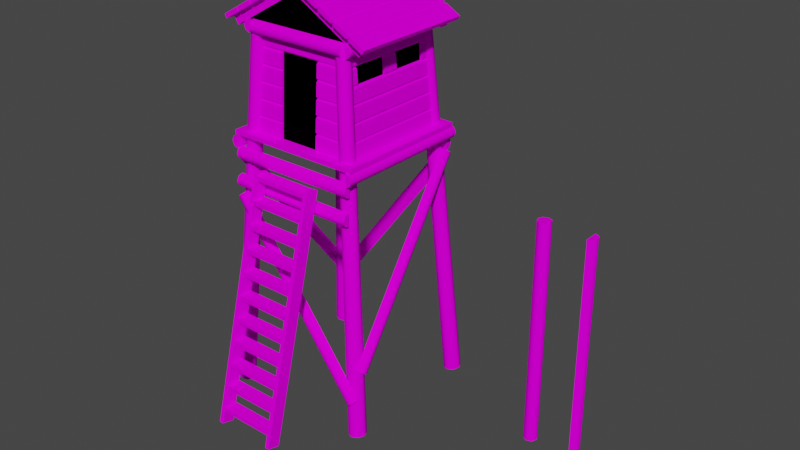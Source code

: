 # Source: prop-watch-tower.blend  (saved by Blender 3.6.11; exported with 4.5.12 LTS)
import bpy
from mathutils import Matrix  # noqa: F401  (used for matrix-valued properties, if any)

bpy.ops.wm.read_factory_settings(use_empty=True)
scene = bpy.context.scene
scene.name = 'Scene'

# ---- collections
col_collection = bpy.data.collections.new('Collection'); scene.collection.children.link(col_collection)

# ---- images (referenced by path relative to the original .blend; pixels are not part of the script)
import os
ASSET_DIR = os.environ.get("B2B_ASSET_DIR", "")  # directory of the original .blend (textures are referenced by path, not embedded)
HERE = os.path.dirname(os.path.abspath(__file__))  # packed textures are extracted next to this script under _unpacked/

def load_image(name, relpath, width, height, colorspace="sRGB"):
    """Load a texture the original file referenced (path relative to the .blend, or extracted next to this script)."""
    p = next((c for c in (os.path.join(HERE, relpath), os.path.join(ASSET_DIR, relpath)) if relpath and os.path.exists(c)), "")
    if p:
        img = bpy.data.images.load(p, check_existing=True)
        img.name = name
    else:  # same state as the original file: an image datablock whose file is absent (Cycles renders it pink)
        img = bpy.data.images.new(name, width, height)
        img.source = "FILE"
        img.filepath = "//" + (relpath or name)
    img.colorspace_settings.name = colorspace
    return img
img_wood_png = load_image('wood.png', 'wood.png', 1024, 1024, 'sRGB')
img_bark_end_1_png = load_image('bark-end-1.png', 'bark-end-1.png', 1024, 1024, 'sRGB')

# ---- materials (node trees are filled in below, after node groups)
mat_wood = bpy.data.materials.new('wood')
mat_wood.alpha_threshold = 0.0
mat_wood.use_backface_culling = True
mat_wood.roughness = 0.5
mat_wood.line_color = (0.0, 0.0, 0.0, 1.0)
mat_wood_end = bpy.data.materials.new('wood end')
mat_wood_end.alpha_threshold = 0.0
mat_wood_end.use_backface_culling = True
mat_wood_end.roughness = 0.5
mat_wood_end.line_color = (0.0, 0.0, 0.0, 1.0)
mat_black = bpy.data.materials.new('black')
mat_black.use_backface_culling = True

# ---- material node trees
mat_wood.use_nodes = True; mat_wood.node_tree.nodes.clear()
_N = mat_wood.node_tree.nodes; _L = mat_wood.node_tree.links
n0 = _N.new('ShaderNodeOutputMaterial'); n0.name = 'Material Output'; n0.location = (300, 300)
n1 = _N.new('ShaderNodeBsdfPrincipled'); n1.name = 'Principled BSDF'; n1.location = (10, 300)
n1.distribution = 'GGX'
n1.subsurface_method = 'RANDOM_WALK_SKIN'
n1.inputs[3].default_value = 1.45
n1.inputs[13].default_value = 0.0
n1.inputs[27].default_value = (0.0, 0.0, 0.0, 1.0)
n1.inputs[28].default_value = 1.0
n2 = _N.new('ShaderNodeTexImage'); n2.name = 'Image Texture'; n2.location = (-280, 280)
n2.image = img_wood_png
_L.new(n1.outputs[0], n0.inputs[0])
_L.new(n2.outputs[0], n1.inputs[0])
n0.is_active_output = True
mat_wood_end.use_nodes = True; mat_wood_end.node_tree.nodes.clear()
_N = mat_wood_end.node_tree.nodes; _L = mat_wood_end.node_tree.links
n0 = _N.new('ShaderNodeOutputMaterial'); n0.name = 'Material Output'; n0.location = (300, 300)
n1 = _N.new('ShaderNodeBsdfPrincipled'); n1.name = 'Principled BSDF'; n1.location = (10, 300)
n1.distribution = 'GGX'
n1.subsurface_method = 'RANDOM_WALK_SKIN'
n1.inputs[3].default_value = 1.45
n1.inputs[13].default_value = 0.0
n1.inputs[27].default_value = (0.0, 0.0, 0.0, 1.0)
n1.inputs[28].default_value = 1.0
n2 = _N.new('ShaderNodeTexImage'); n2.name = 'Image Texture'; n2.location = (-280, 280)
n2.image = img_bark_end_1_png
_L.new(n1.outputs[0], n0.inputs[0])
_L.new(n2.outputs[0], n1.inputs[0])
n0.is_active_output = True
mat_black.use_nodes = True; mat_black.node_tree.nodes.clear()
_N = mat_black.node_tree.nodes; _L = mat_black.node_tree.links
n0 = _N.new('ShaderNodeBsdfPrincipled'); n0.name = 'Principled BSDF'; n0.location = (10, 300)
n0.distribution = 'GGX'
n0.subsurface_method = 'RANDOM_WALK_SKIN'
n0.inputs[0].default_value = (0.0, 0.0, 0.0, 1.0)
n0.inputs[1].default_value = 1.0
n0.inputs[2].default_value = 1.0
n0.inputs[3].default_value = 1.45
n0.inputs[13].default_value = 0.0
n0.inputs[27].default_value = (0.0, 0.0, 0.0, 1.0)
n0.inputs[28].default_value = 1.0
n1 = _N.new('ShaderNodeOutputMaterial'); n1.name = 'Material Output'; n1.location = (300, 300)
_L.new(n0.outputs[0], n1.inputs[0])
n1.is_active_output = True

# ---- world
world_world = bpy.data.worlds.new('World'); scene.world = world_world
world_world.use_nodes = True; world_world.node_tree.nodes.clear()
_N = world_world.node_tree.nodes; _L = world_world.node_tree.links
n0 = _N.new('ShaderNodeOutputWorld'); n0.name = 'World Output'; n0.location = (300, 300)
n1 = _N.new('ShaderNodeBackground'); n1.name = 'Background'; n1.location = (10, 300)
n1.inputs[0].default_value = (0.05088, 0.05088, 0.05088, 1.0)
_L.new(n1.outputs[0], n0.inputs[0])
n0.is_active_output = True
world_world.color = (0.05088, 0.05088, 0.05088)
world_world.use_sun_shadow = False
world_world.sun_shadow_jitter_overblur = 0.0

# ---- meshes
me_prop_watch_tower = bpy.data.meshes.new('prop-watch-tower')
me_prop_watch_tower.from_pydata([(1.712, 1.869, -6.029), (1.119, 1.353, 2.459), (1.853, 1.81, -6.016), (1.229, 1.307, 2.469), (1.911, 1.669, -6.014), (1.275, 1.196, 2.47), (1.853, 1.527, -6.025), (1.229, 1.085, 2.462), (1.712, 1.469, -6.041), (1.119, 1.04, 2.45), (1.572, 1.528, -6.054), (1.008, 1.086, 2.44), (1.513, 1.67, -6.055), (0.9624, 1.197, 2.438), (1.571, 1.811, -6.045), (1.008, 1.308, 2.446), (1.911, -1.669, -6.014), (1.275, -1.196, 2.47), (1.853, -1.81, -6.016), (1.229, -1.307, 2.469), (1.712, -1.869, -6.029), (1.119, -1.353, 2.459), (1.571, -1.811, -6.045), (1.008, -1.308, 2.446), (1.513, -1.67, -6.055), (0.9624, -1.197, 2.438), (1.572, -1.528, -6.054), (1.008, -1.086, 2.44), (1.712, -1.469, -6.041), (1.119, -1.04, 2.45), (1.853, -1.527, -6.025), (1.229, -1.085, 2.462), (-1.712, -1.869, -6.029), (-1.119, -1.353, 2.459), (-1.853, -1.81, -6.016), (-1.229, -1.307, 2.469), (-1.911, -1.669, -6.014), (-1.275, -1.196, 2.47), (-1.853, -1.527, -6.025), (-1.229, -1.085, 2.462), (-1.712, -1.469, -6.041), (-1.119, -1.04, 2.45), (-1.572, -1.528, -6.054), (-1.008, -1.086, 2.44), (-1.513, -1.67, -6.055), (-0.9624, -1.197, 2.438), (-1.571, -1.811, -6.045), (-1.008, -1.308, 2.446), (-1.911, 1.669, -6.014), (-1.275, 1.196, 2.47), (-1.853, 1.81, -6.016), (-1.229, 1.307, 2.469), (-1.712, 1.869, -6.029), (-1.119, 1.353, 2.459), (-1.571, 1.811, -6.045), (-1.008, 1.308, 2.446), (-1.513, 1.67, -6.055), (-0.9624, 1.197, 2.438), (-1.572, 1.528, -6.054), (-1.008, 1.086, 2.44), (-1.712, 1.469, -6.041), (-1.119, 1.04, 2.45), (-1.853, 1.527, -6.025), (-1.229, 1.085, 2.462), (1.791, -1.526, -4.537), (1.549, 1.539, -0.5943), (1.895, -1.56, -4.504), (1.654, 1.505, -0.5609), (1.935, -1.644, -4.436), (1.694, 1.421, -0.4933), (1.887, -1.728, -4.374), (1.646, 1.337, -0.4311), (1.78, -1.763, -4.354), (1.538, 1.302, -0.4107), (-1.513, 1.525, -0.2556), (1.513, 1.525, -0.2556), (-1.513, 1.634, -0.292), (1.513, 1.634, -0.292), (-1.513, 1.685, -0.3948), (1.513, 1.685, -0.3948), (-1.513, 1.648, -0.5036), (1.513, 1.648, -0.5036), (-1.513, 1.546, -0.5549), (1.513, 1.546, -0.5549), (-1.791, 1.526, -4.537), (-1.549, -1.539, -0.5943), (-1.895, 1.56, -4.504), (-1.654, -1.505, -0.5609), (-1.935, 1.644, -4.436), (-1.694, -1.421, -0.4933), (-1.887, 1.728, -4.374), (-1.646, -1.337, -0.4311), (-1.78, 1.763, -4.354), (-1.538, -1.302, -0.4107), (1.521, -1.647, -0.2862), (1.521, 1.647, -0.2862), (1.625, -1.647, -0.2363), (1.625, 1.647, -0.2363), (1.663, -1.647, -0.1279), (1.663, 1.647, -0.1279), (1.613, -1.647, -0.0245), (1.613, 1.647, -0.0245), (1.504, -1.647, 0.01329), (1.504, 1.647, 0.01329), (-1.521, 1.647, -0.2862), (-1.521, -1.647, -0.2862), (-1.625, 1.647, -0.2363), (-1.625, -1.647, -0.2363), (-1.663, 1.647, -0.1279), (-1.663, -1.647, -0.1279), (-1.613, 1.647, -0.0245), (-1.613, -1.647, -0.0245), (-1.504, 1.647, 0.01329), (-1.504, -1.647, 0.01329), (1.513, -1.525, -0.2556), (-1.513, -1.525, -0.2556), (1.513, -1.634, -0.292), (-1.513, -1.634, -0.292), (1.513, -1.685, -0.3948), (-1.513, -1.685, -0.3948), (1.513, -1.648, -0.5036), (-1.513, -1.648, -0.5036), (1.513, -1.546, -0.5549), (-1.513, -1.546, -0.5549), (1.513, -1.572, -0.8663), (-1.513, -1.572, -0.8663), (1.513, -1.681, -0.9028), (-1.513, -1.681, -0.9028), (1.513, -1.732, -1.006), (-1.513, -1.732, -1.006), (1.513, -1.695, -1.114), (-1.513, -1.695, -1.114), (1.513, -1.593, -1.166), (-1.513, -1.593, -1.166), (-1.6, -1.6, 0.0), (-1.6, -1.6, 0.1), (-1.6, 1.6, 0.0), (-1.6, 1.6, 0.1), (1.6, -1.6, 0.0), (1.6, -1.6, 0.1), (1.6, 1.6, 0.0), (1.6, 1.6, 0.1), (0.65, -1.93, -0.4903), (0.65, -1.64, -0.5679), (0.65, -3.387, -5.928), (0.65, -3.097, -6.006), (0.75, -1.93, -0.4903), (0.75, -1.64, -0.5679), (0.75, -3.387, -5.928), (0.75, -3.097, -6.006), (-0.75, -1.93, -0.4903), (-0.75, -1.64, -0.5679), (-0.75, -3.387, -5.928), (-0.75, -3.097, -6.006), (-0.65, -1.93, -0.4903), (-0.65, -1.64, -0.5679), (-0.65, -3.387, -5.928), (-0.65, -3.097, -6.006), (-0.65, -1.959, -0.6713), (-0.65, -1.959, -0.5713), (-0.65, -1.659, -0.6713), (-0.65, -1.659, -0.5713), (0.65, -1.959, -0.6713), (0.65, -1.959, -0.5713), (0.65, -1.659, -0.6713), (0.65, -1.659, -0.5713), (-0.65, -2.099, -1.171), (-0.65, -2.099, -1.071), (-0.65, -1.799, -1.171), (-0.65, -1.799, -1.071), (0.65, -2.099, -1.171), (0.65, -2.099, -1.071), (0.65, -1.799, -1.171), (0.65, -1.799, -1.071), (-0.65, -2.239, -1.671), (-0.65, -2.239, -1.571), (-0.65, -1.939, -1.671), (-0.65, -1.939, -1.571), (0.65, -2.239, -1.671), (0.65, -2.239, -1.571), (0.65, -1.939, -1.671), (0.65, -1.939, -1.571), (-0.65, -2.367, -2.171), (-0.65, -2.367, -2.071), (-0.65, -2.067, -2.171), (-0.65, -2.067, -2.071), (0.65, -2.367, -2.171), (0.65, -2.367, -2.071), (0.65, -2.067, -2.171), (0.65, -2.067, -2.071), (-0.65, -2.497, -2.671), (-0.65, -2.497, -2.571), (-0.65, -2.197, -2.671), (-0.65, -2.197, -2.571), (0.65, -2.497, -2.671), (0.65, -2.497, -2.571), (0.65, -2.197, -2.671), (0.65, -2.197, -2.571), (-0.65, -2.641, -3.171), (-0.65, -2.641, -3.071), (-0.65, -2.341, -3.171), (-0.65, -2.341, -3.071), (0.65, -2.641, -3.171), (0.65, -2.641, -3.071), (0.65, -2.341, -3.171), (0.65, -2.341, -3.071), (-0.65, -2.765, -3.671), (-0.65, -2.765, -3.571), (-0.65, -2.465, -3.671), (-0.65, -2.465, -3.571), (0.65, -2.765, -3.671), (0.65, -2.765, -3.571), (0.65, -2.465, -3.671), (0.65, -2.465, -3.571), (-0.65, -2.895, -4.171), (-0.65, -2.895, -4.071), (-0.65, -2.595, -4.171), (-0.65, -2.595, -4.071), (0.65, -2.895, -4.171), (0.65, -2.895, -4.071), (0.65, -2.595, -4.171), (0.65, -2.595, -4.071), (-0.65, -3.039, -4.671), (-0.65, -3.039, -4.571), (-0.65, -2.739, -4.671), (-0.65, -2.739, -4.571), (0.65, -3.039, -4.671), (0.65, -3.039, -4.571), (0.65, -2.739, -4.671), (0.65, -2.739, -4.571), (-0.65, -3.163, -5.171), (-0.65, -3.163, -5.071), (-0.65, -2.863, -5.171), (-0.65, -2.863, -5.071), (0.65, -3.163, -5.171), (0.65, -3.163, -5.071), (0.65, -2.863, -5.171), (0.65, -2.863, -5.071), (-0.65, -3.298, -5.671), (-0.65, -3.298, -5.571), (-0.65, -2.998, -5.671), (-0.65, -2.998, -5.571), (0.65, -3.298, -5.671), (0.65, -3.298, -5.571), (0.65, -2.998, -5.671), (0.65, -2.998, -5.571), (-1.526, 1.793, -4.707), (1.539, 1.551, -0.7635), (-1.56, 1.897, -4.673), (1.505, 1.656, -0.7302), (-1.644, 1.937, -4.606), (1.421, 1.695, -0.6626), (-1.728, 1.889, -4.544), (1.337, 1.648, -0.6004), (-1.763, 1.782, -4.523), (1.302, 1.54, -0.58), (1.633, -1.805, -5.245), (-1.588, -1.577, -1.428), (1.667, -1.909, -5.211), (-1.554, -1.681, -1.393), (1.748, -1.949, -5.14), (-1.473, -1.721, -1.322), (1.829, -1.901, -5.074), (-1.392, -1.673, -1.257), (1.863, -1.793, -5.053), (-1.358, -1.565, -1.235), (1.271, 1.33, 2.463), (1.271, -1.33, 2.463), (1.38, 1.33, 2.427), (1.38, -1.33, 2.427), (1.431, 1.33, 2.324), (1.431, -1.33, 2.324), (1.395, 1.33, 2.215), (1.395, -1.33, 2.215), (1.292, 1.33, 2.164), (1.292, -1.33, 2.164), (1.197, -1.271, 2.463), (-1.197, -1.271, 2.463), (1.197, -1.38, 2.427), (-1.197, -1.38, 2.427), (1.197, -1.431, 2.324), (-1.197, -1.431, 2.324), (1.197, -1.395, 2.215), (-1.197, -1.395, 2.215), (1.197, -1.292, 2.164), (-1.197, -1.292, 2.164), (-1.271, -1.33, 2.463), (-1.271, 1.33, 2.463), (-1.38, -1.33, 2.427), (-1.38, 1.33, 2.427), (-1.431, -1.33, 2.324), (-1.431, 1.33, 2.324), (-1.395, -1.33, 2.215), (-1.395, 1.33, 2.215), (-1.292, -1.33, 2.164), (-1.292, 1.33, 2.164), (-1.197, 1.271, 2.463), (1.197, 1.271, 2.463), (-1.197, 1.38, 2.427), (1.197, 1.38, 2.427), (-1.197, 1.431, 2.324), (1.197, 1.431, 2.324), (-1.197, 1.395, 2.215), (1.197, 1.395, 2.215), (-1.197, 1.292, 2.164), (1.197, 1.292, 2.164), (1.38, -1.22, 0.08558), (1.38, 1.22, 0.08558), (1.28, 3.367e-10, 0.0786), (1.306, -0.1768, 1.147), (1.226, 1.22, 2.284), (1.226, -1.22, 2.284), (1.275, -0.1768, 1.589), (1.275, 0.1768, 1.589), (1.236, -0.1768, 1.549), (1.236, 0.1768, 1.549), (1.28, 0.1768, 1.514), (1.28, -0.1768, 1.514), (1.249, -0.1768, 1.955), (1.249, 0.1768, 1.955), (1.211, -0.1768, 1.915), (1.211, 0.1768, 1.915), (1.254, 0.1768, 1.88), (1.254, -0.1768, 1.88), (1.226, 0.1768, 2.284), (1.226, -0.1768, 2.284), (1.38, 0.1768, 0.08558), (1.38, -0.1768, 0.08558), (1.352, 1.22, 0.4896), (1.357, 1.22, 0.4144), (1.313, 1.22, 0.4492), (1.326, 1.22, 0.8561), (1.331, 1.22, 0.7809), (1.288, 1.22, 0.8156), (1.3, 1.22, 1.223), (1.306, 1.22, 1.147), (1.262, 1.22, 1.182), (1.275, 1.22, 1.589), (1.28, 1.22, 1.514), (1.236, 1.22, 1.549), (1.249, 1.22, 1.955), (1.254, 1.22, 1.88), (1.211, 1.22, 1.915), (1.254, -1.22, 1.88), (1.249, -1.22, 1.955), (1.211, -1.22, 1.915), (1.28, -1.22, 1.514), (1.275, -1.22, 1.589), (1.236, -1.22, 1.549), (1.306, -1.22, 1.147), (1.3, -1.22, 1.223), (1.262, -1.22, 1.182), (1.331, -1.22, 0.7809), (1.326, -1.22, 0.8561), (1.288, -1.22, 0.8156), (1.357, -1.22, 0.4144), (1.352, -1.22, 0.4896), (1.313, -1.22, 0.4492), (1.306, 0.1768, 1.147), (1.262, 0.1768, 1.182), (1.262, -0.1768, 1.182), (1.3, 0.1768, 1.223), (1.3, -0.1768, 1.223), (1.331, -0.1768, 0.7809), (1.331, 0.1768, 0.7809), (1.288, 0.1768, 0.8156), (1.288, -0.1768, 0.8156), (1.326, 0.1768, 0.8561), (1.326, -0.1768, 0.8561), (1.357, -0.1768, 0.4144), (1.357, 0.1768, 0.4144), (1.313, 0.1768, 0.4492), (1.313, -0.1768, 0.4492), (1.352, 0.1768, 0.4896), (1.352, -0.1768, 0.4896), (1.38, 0.9745, 0.08558), (1.226, 0.9745, 2.284), (1.352, 0.9745, 0.4896), (1.236, 0.9745, 1.549), (1.275, 0.9745, 1.589), (1.313, 0.9745, 0.4492), (1.211, 0.9745, 1.915), (1.249, 0.9745, 1.955), (1.326, 0.9745, 0.8561), (1.288, 0.9745, 0.8156), (1.254, 0.9745, 1.88), (1.28, 0.9745, 1.514), (1.306, 0.9745, 1.147), (1.331, 0.9745, 0.7809), (1.357, 0.9745, 0.4144), (1.3, 0.9745, 1.223), (1.262, 0.9745, 1.182), (1.306, -0.9745, 1.147), (1.28, -0.9745, 1.514), (1.357, -0.9745, 0.4144), (1.254, -0.9745, 1.88), (1.38, -0.9745, 0.08558), (1.226, -0.9745, 2.284), (1.211, -0.9745, 1.915), (1.249, -0.9745, 1.955), (1.236, -0.9745, 1.549), (1.275, -0.9745, 1.589), (1.262, -0.9745, 1.182), (1.3, -0.9745, 1.223), (1.288, -0.9745, 0.8156), (1.326, -0.9745, 0.8561), (1.313, -0.9745, 0.4492), (1.352, -0.9745, 0.4896), (1.331, -0.9745, 0.7809), (1.165, 1.22, 1.728), (1.152, 0.1768, 1.911), (1.178, 0.1768, 1.544), (1.165, -1.22, 1.728), (1.28, -1.22, 0.0786), (1.126, -1.22, 2.277), (1.126, 1.058e-09, 2.277), (1.178, -0.9745, 1.544), (1.178, -0.1768, 1.544), (1.152, -0.9745, 1.911), (1.152, -0.1768, 1.911), (1.28, 1.22, 0.0786), (1.126, 1.22, 2.277), (1.178, 0.9745, 1.544), (1.152, 0.9745, 1.911), (1.22, 1.38, 0.08558), (-1.22, 1.38, 0.08558), (0.0, 1.28, 0.0786), (0.1768, 1.306, 1.147), (-1.22, 1.226, 2.284), (1.22, 1.226, 2.284), (0.1768, 1.275, 1.589), (-0.1768, 1.275, 1.589), (0.1768, 1.236, 1.549), (-0.1768, 1.236, 1.549), (-0.1768, 1.28, 1.514), (0.1768, 1.28, 1.514), (0.1768, 1.249, 1.955), (-0.1768, 1.249, 1.955), (0.1768, 1.211, 1.915), (-0.1768, 1.211, 1.915), (-0.1768, 1.254, 1.88), (0.1768, 1.254, 1.88), (-0.1768, 1.226, 2.284), (0.1768, 1.226, 2.284), (-0.1768, 1.38, 0.08558), (0.1768, 1.38, 0.08558), (-1.22, 1.352, 0.4896), (-1.22, 1.357, 0.4144), (-1.22, 1.313, 0.4492), (-1.22, 1.326, 0.8561), (-1.22, 1.331, 0.7809), (-1.22, 1.288, 0.8156), (-1.22, 1.3, 1.223), (-1.22, 1.306, 1.147), (-1.22, 1.262, 1.182), (-1.22, 1.275, 1.589), (-1.22, 1.28, 1.514), (-1.22, 1.236, 1.549), (-1.22, 1.249, 1.955), (-1.22, 1.254, 1.88), (-1.22, 1.211, 1.915), (1.22, 1.254, 1.88), (1.22, 1.249, 1.955), (1.22, 1.211, 1.915), (1.22, 1.28, 1.514), (1.22, 1.275, 1.589), (1.22, 1.236, 1.549), (1.22, 1.306, 1.147), (1.22, 1.3, 1.223), (1.22, 1.262, 1.182), (1.22, 1.331, 0.7809), (1.22, 1.326, 0.8561), (1.22, 1.288, 0.8156), (1.22, 1.357, 0.4144), (1.22, 1.352, 0.4896), (1.22, 1.313, 0.4492), (-0.1768, 1.306, 1.147), (-0.1768, 1.262, 1.182), (0.1768, 1.262, 1.182), (-0.1768, 1.3, 1.223), (0.1768, 1.3, 1.223), (0.1768, 1.331, 0.7809), (-0.1768, 1.331, 0.7809), (-0.1768, 1.288, 0.8156), (0.1768, 1.288, 0.8156), (-0.1768, 1.326, 0.8561), (0.1768, 1.326, 0.8561), (0.1768, 1.357, 0.4144), (-0.1768, 1.357, 0.4144), (-0.1768, 1.313, 0.4492), (0.1768, 1.313, 0.4492), (-0.1768, 1.352, 0.4896), (0.1768, 1.352, 0.4896), (-0.9745, 1.38, 0.08558), (-0.9745, 1.226, 2.284), (-0.9745, 1.352, 0.4896), (-0.9745, 1.236, 1.549), (-0.9745, 1.275, 1.589), (-0.9745, 1.313, 0.4492), (-0.9745, 1.211, 1.915), (-0.9745, 1.249, 1.955), (-0.9745, 1.326, 0.8561), (-0.9745, 1.288, 0.8156), (-0.9745, 1.254, 1.88), (-0.9745, 1.28, 1.514), (-0.9745, 1.306, 1.147), (-0.9745, 1.331, 0.7809), (-0.9745, 1.357, 0.4144), (-0.9745, 1.3, 1.223), (-0.9745, 1.262, 1.182), (0.9745, 1.306, 1.147), (0.9745, 1.28, 1.514), (0.9745, 1.357, 0.4144), (0.9745, 1.254, 1.88), (0.9745, 1.38, 0.08558), (0.9745, 1.226, 2.284), (0.9745, 1.211, 1.915), (0.9745, 1.249, 1.955), (0.9745, 1.236, 1.549), (0.9745, 1.275, 1.589), (0.9745, 1.262, 1.182), (0.9745, 1.3, 1.223), (0.9745, 1.288, 0.8156), (0.9745, 1.326, 0.8561), (0.9745, 1.313, 0.4492), (0.9745, 1.352, 0.4896), (0.9745, 1.331, 0.7809), (-1.22, 1.165, 1.728), (-0.1768, 1.152, 1.911), (-0.1768, 1.178, 1.544), (1.22, 1.165, 1.728), (1.22, 1.28, 0.0786), (1.22, 1.126, 2.277), (0.0, 1.126, 2.277), (0.9745, 1.178, 1.544), (0.1768, 1.178, 1.544), (0.9745, 1.152, 1.911), (0.1768, 1.152, 1.911), (-1.22, 1.28, 0.0786), (-1.22, 1.126, 2.277), (-0.9745, 1.178, 1.544), (-0.9745, 1.152, 1.911), (-1.38, 1.22, 0.08558), (-1.38, -1.22, 0.08558), (-1.28, 0.0, 0.0786), (-1.306, 0.1768, 1.147), (-1.226, -1.22, 2.284), (-1.226, 1.22, 2.284), (-1.275, 0.1768, 1.589), (-1.275, -0.1768, 1.589), (-1.236, 0.1768, 1.549), (-1.236, -0.1768, 1.549), (-1.28, -0.1768, 1.514), (-1.28, 0.1768, 1.514), (-1.249, 0.1768, 1.955), (-1.249, -0.1768, 1.955), (-1.211, 0.1768, 1.915), (-1.211, -0.1768, 1.915), (-1.254, -0.1768, 1.88), (-1.254, 0.1768, 1.88), (-1.226, -0.1768, 2.284), (-1.226, 0.1768, 2.284), (-1.38, -0.1768, 0.08558), (-1.38, 0.1768, 0.08558), (-1.352, -1.22, 0.4896), (-1.357, -1.22, 0.4144), (-1.313, -1.22, 0.4492), (-1.326, -1.22, 0.8561), (-1.331, -1.22, 0.7809), (-1.288, -1.22, 0.8156), (-1.3, -1.22, 1.223), (-1.306, -1.22, 1.147), (-1.262, -1.22, 1.182), (-1.275, -1.22, 1.589), (-1.28, -1.22, 1.514), (-1.236, -1.22, 1.549), (-1.249, -1.22, 1.955), (-1.254, -1.22, 1.88), (-1.211, -1.22, 1.915), (-1.254, 1.22, 1.88), (-1.249, 1.22, 1.955), (-1.211, 1.22, 1.915), (-1.28, 1.22, 1.514), (-1.275, 1.22, 1.589), (-1.236, 1.22, 1.549), (-1.306, 1.22, 1.147), (-1.3, 1.22, 1.223), (-1.262, 1.22, 1.182), (-1.331, 1.22, 0.7809), (-1.326, 1.22, 0.8561), (-1.288, 1.22, 0.8156), (-1.357, 1.22, 0.4144), (-1.352, 1.22, 0.4896), (-1.313, 1.22, 0.4492), (-1.306, -0.1768, 1.147), (-1.262, -0.1768, 1.182), (-1.262, 0.1768, 1.182), (-1.3, -0.1768, 1.223), (-1.3, 0.1768, 1.223), (-1.331, 0.1768, 0.7809), (-1.331, -0.1768, 0.7809), (-1.288, -0.1768, 0.8156), (-1.288, 0.1768, 0.8156), (-1.326, -0.1768, 0.8561), (-1.326, 0.1768, 0.8561), (-1.357, 0.1768, 0.4144), (-1.357, -0.1768, 0.4144), (-1.313, -0.1768, 0.4492), (-1.313, 0.1768, 0.4492), (-1.352, -0.1768, 0.4896), (-1.352, 0.1768, 0.4896), (-1.38, -0.9745, 0.08558), (-1.226, -0.9745, 2.284), (-1.352, -0.9745, 0.4896), (-1.236, -0.9745, 1.549), (-1.275, -0.9745, 1.589), (-1.313, -0.9745, 0.4492), (-1.211, -0.9745, 1.915), (-1.249, -0.9745, 1.955), (-1.326, -0.9745, 0.8561), (-1.288, -0.9745, 0.8156), (-1.254, -0.9745, 1.88), (-1.28, -0.9745, 1.514), (-1.306, -0.9745, 1.147), (-1.331, -0.9745, 0.7809), (-1.357, -0.9745, 0.4144), (-1.3, -0.9745, 1.223), (-1.262, -0.9745, 1.182), (-1.306, 0.9745, 1.147), (-1.28, 0.9745, 1.514), (-1.357, 0.9745, 0.4144), (-1.254, 0.9745, 1.88), (-1.38, 0.9745, 0.08558), (-1.226, 0.9745, 2.284), (-1.211, 0.9745, 1.915), (-1.249, 0.9745, 1.955), (-1.236, 0.9745, 1.549), (-1.275, 0.9745, 1.589), (-1.262, 0.9745, 1.182), (-1.3, 0.9745, 1.223), (-1.288, 0.9745, 0.8156), (-1.326, 0.9745, 0.8561), (-1.313, 0.9745, 0.4492), (-1.352, 0.9745, 0.4896), (-1.331, 0.9745, 0.7809), (-1.165, -1.22, 1.728), (-1.152, -0.1768, 1.911), (-1.178, -0.1768, 1.544), (-1.165, 1.22, 1.728), (-1.28, 1.22, 0.0786), (-1.126, 1.22, 2.277), (-1.126, 0.0, 2.277), (-1.178, 0.9745, 1.544), (-1.178, 0.1768, 1.544), (-1.152, 0.9745, 1.911), (-1.152, 0.1768, 1.911), (-1.28, -1.22, 0.0786), (-1.126, -1.22, 2.277), (-1.178, -0.9745, 1.544), (-1.152, -0.9745, 1.911), (-1.22, -1.375, 0.08599), (1.22, -1.276, 0.07901), (-1.22, -1.222, 2.285), (0.4698, -1.27, 1.589), (1.22, -1.27, 1.589), (1.22, -1.232, 1.549), (1.22, -1.275, 1.514), (0.4698, -1.275, 1.514), (0.4698, -1.245, 1.956), (1.22, -1.245, 1.956), (0.4698, -1.206, 1.915), (1.22, -1.206, 1.915), (1.22, -1.25, 1.881), (0.4698, -1.25, 1.881), (1.22, -1.222, 2.285), (0.4698, -1.222, 2.285), (1.22, -1.375, 0.08599), (0.4698, -1.25, 0.4455), (-0.4696, -1.25, 0.4455), (-0.4696, -1.309, 0.4496), (-0.4696, -1.327, 0.7813), (0.4698, -1.327, 0.7813), (0.4698, -1.347, 0.49), (0.4698, -1.321, 0.8565), (0.4698, -1.283, 0.8161), (0.4698, -1.258, 1.183), (0.4698, -1.301, 1.148), (-1.22, -1.25, 1.881), (-1.22, -1.245, 1.956), (-1.22, -1.206, 1.915), (-1.22, -1.275, 1.514), (-1.22, -1.27, 1.589), (-1.22, -1.232, 1.549), (-1.22, -1.301, 1.148), (-1.22, -1.296, 1.223), (-1.22, -1.258, 1.183), (-1.22, -1.327, 0.7813), (-1.22, -1.321, 0.8565), (-1.22, -1.283, 0.8161), (-1.22, -1.352, 0.4149), (-1.22, -1.347, 0.49), (-1.22, -1.309, 0.4496), (1.22, -1.301, 1.148), (1.22, -1.258, 1.183), (1.22, -1.296, 1.223), (1.22, -1.327, 0.7813), (1.22, -1.283, 0.8161), (1.22, -1.321, 0.8565), (0.4698, -1.352, 0.4149), (1.22, -1.352, 0.4149), (1.22, -1.309, 0.4496), (1.22, -1.347, 0.49), (-0.4696, -1.301, 1.148), (-0.4696, -1.258, 1.183), (-0.4696, -1.321, 0.8565), (-0.4696, -1.224, 0.8119), (-0.4696, -1.173, 1.545), (-0.4696, -1.199, 1.178), (-0.4696, -1.275, 1.514), (-0.4696, -1.25, 1.881), (-0.4696, -1.375, 0.08599), (-0.4696, -1.222, 2.285), (-0.4696, -1.206, 1.915), (-0.4696, -1.245, 1.956), (-0.4696, -1.232, 1.549), (-0.4696, -1.27, 1.589), (-0.4696, -1.296, 1.223), (-0.4696, -1.283, 0.8161), (-0.4696, -1.347, 0.49), (0.4698, -1.232, 1.549), (1.22, -1.16, 1.728), (-1.22, -1.276, 0.07901), (-1.22, -1.16, 1.728), (-1.22, -1.122, 2.278), (1.22, -1.122, 2.278), (-1.22, -1.212, 0.9952), (0.4698, -1.173, 1.545), (-0.4696, -1.147, 1.911), (0.4698, -1.147, 1.911), (0.4698, -1.296, 1.223), (0.4698, -1.224, 0.8119), (0.4698, -1.199, 1.178), (0.4698, -1.276, 0.07901), (-0.4696, -1.276, 0.07901), (-0.4696, -1.352, 0.4149), (1.22, -1.212, 0.9952), (0.4698, -1.309, 0.4496), (0.4698, -1.375, 0.08599), (0.000552, -1.312, 3.198), (0.0001301, -1.312, 3.429), (0.0001301, -1.112, 3.429), (1.616, -1.312, 2.265), (1.716, -1.312, 2.438), (1.616, -1.112, 2.265), (1.716, -1.112, 2.438), (0.000552, -1.112, 3.198), (-1.616, -1.312, 2.265), (-1.716, -1.312, 2.438), (-1.616, -1.112, 2.265), (-1.716, -1.112, 2.438), (-0.0005521, 1.312, 3.198), (-0.0001302, 1.312, 3.429), (-0.0001302, 1.112, 3.429), (-1.616, 1.312, 2.265), (-1.716, 1.312, 2.438), (-1.616, 1.112, 2.265), (-1.716, 1.112, 2.438), (-0.0005521, 1.112, 3.198), (1.616, 1.312, 2.265), (1.716, 1.312, 2.438), (1.616, 1.112, 2.265), (1.716, 1.112, 2.438), (1.803, -1.443, 2.388), (1.803, 1.443, 2.388), (0.0, -1.443, 3.543), (1.852, -1.443, 2.474), (1.852, 1.443, 2.474), (0.0, -1.443, 3.429), (-1.803, -1.443, 2.388), (0.0, 1.443, 3.429), (-1.803, 1.443, 2.388), (-1.852, -1.443, 2.474), (0.0, 1.443, 3.543), (-1.852, 1.443, 2.474), (0.3988, -1.443, 3.313), (0.3421, -1.443, 3.345), (0.3585, -1.419, 3.308), (0.7692, -1.443, 3.099), (0.7125, -1.443, 3.132), (0.7289, -1.419, 3.094), (1.14, -1.443, 2.885), (1.083, -1.443, 2.918), (1.099, -1.419, 2.881), (1.51, -1.443, 2.671), (1.453, -1.443, 2.704), (1.47, -1.419, 2.667), (1.408, -1.443, 2.614), (1.464, -1.443, 2.581), (1.448, -1.419, 2.619), (1.033, -1.443, 2.833), (1.089, -1.443, 2.8), (1.073, -1.419, 2.837), (0.6673, -1.443, 3.044), (0.7241, -1.443, 3.011), (0.7077, -1.419, 3.048), (0.2914, -1.443, 3.261), (0.3481, -1.443, 3.228), (0.3317, -1.419, 3.265), (1.464, 1.443, 2.581), (1.408, 1.443, 2.614), (1.448, 1.419, 2.619), (1.089, 1.443, 2.8), (1.033, 1.443, 2.833), (1.073, 1.419, 2.837), (0.7241, 1.443, 3.011), (0.6673, 1.443, 3.044), (0.7077, 1.419, 3.048), (0.3481, 1.443, 3.228), (0.2914, 1.443, 3.261), (0.3317, 1.419, 3.265), (1.453, 1.443, 2.704), (1.51, 1.443, 2.671), (1.47, 1.419, 2.667), (1.083, 1.443, 2.918), (1.14, 1.443, 2.885), (1.099, 1.419, 2.881), (0.7125, 1.443, 3.132), (0.7692, 1.443, 3.099), (0.7289, 1.419, 3.094), (0.3421, 1.443, 3.345), (0.3988, 1.443, 3.313), (0.3585, 1.419, 3.308), (-1.464, -1.443, 2.581), (-1.408, -1.443, 2.614), (-1.448, -1.419, 2.619), (-1.089, -1.443, 2.8), (-1.033, -1.443, 2.833), (-1.073, -1.419, 2.837), (-0.7241, -1.443, 3.011), (-0.6673, -1.443, 3.044), (-0.7077, -1.419, 3.048), (-0.3481, -1.443, 3.228), (-0.2914, -1.443, 3.261), (-0.3317, -1.419, 3.265), (-1.408, 1.443, 2.614), (-1.464, 1.443, 2.581), (-1.448, 1.419, 2.619), (-1.033, 1.443, 2.833), (-1.089, 1.443, 2.8), (-1.073, 1.419, 2.837), (-0.6673, 1.443, 3.044), (-0.7241, 1.443, 3.011), (-0.7077, 1.419, 3.048), (-0.2914, 1.443, 3.261), (-0.3481, 1.443, 3.228), (-0.3317, 1.419, 3.265), (-1.51, 1.443, 2.671), (-1.453, 1.443, 2.704), (-1.47, 1.419, 2.667), (-1.14, 1.443, 2.885), (-1.083, 1.443, 2.918), (-1.099, 1.419, 2.881), (-0.7692, 1.443, 3.099), (-0.7125, 1.443, 3.132), (-0.7289, 1.419, 3.094), (-0.3988, 1.443, 3.313), (-0.3421, 1.443, 3.345), (-0.3585, 1.419, 3.308), (-1.453, -1.443, 2.704), (-1.51, -1.443, 2.671), (-1.47, -1.419, 2.667), (-1.083, -1.443, 2.918), (-1.14, -1.443, 2.885), (-1.099, -1.419, 2.881), (-0.7125, -1.443, 3.132), (-0.7692, -1.443, 3.099), (-0.7289, -1.419, 3.094), (-0.3421, -1.443, 3.345), (-0.3988, -1.443, 3.313), (-0.3585, -1.419, 3.308), (1.388, -1.282, 2.429), (0.000552, -1.282, 3.243), (-1.388, -1.282, 2.429), (1.388, 1.282, 2.429), (0.000552, 1.282, 3.243), (-1.388, 1.282, 2.429), (-1.189, -0.1369, 1.932), (-1.217, -0.1369, 1.529), (-1.217, 1.014, 1.529), (-1.217, 0.1369, 1.529), (-1.189, 1.014, 1.932), (-1.189, 0.1369, 1.932), (-1.217, -1.014, 1.529), (-1.189, -1.014, 1.932), (-0.1369, 1.189, 1.932), (-0.1369, 1.217, 1.529), (1.014, 1.217, 1.529), (0.1369, 1.217, 1.529), (1.014, 1.189, 1.932), (0.1369, 1.189, 1.932), (-1.014, 1.217, 1.529), (-1.014, 1.189, 1.932), (1.189, 0.1369, 1.932), (1.217, 0.1369, 1.529), (1.217, -1.014, 1.529), (1.217, -0.1369, 1.529), (1.189, -1.014, 1.932), (1.189, -0.1369, 1.932), (1.217, 1.014, 1.529), (1.189, 1.014, 1.932), (-0.5166, -1.19, 2.006), (0.5168, -1.19, 2.006), (0.5168, -1.33, -0.009215), (-0.5166, -1.33, -0.009215), (1.338, -1.161, 2.414), (1.448, -1.161, 2.604), (1.338, 1.161, 2.414), (1.448, 1.161, 2.604), (-1.338, 1.161, 2.414), (-1.448, 1.161, 2.604), (-1.338, -1.161, 2.414), (-1.448, -1.161, 2.604)], [], [(0, 1, 3, 2), (2, 3, 5, 4), (4, 5, 7, 6), (6, 7, 9, 8), (8, 9, 11, 10), (10, 11, 13, 12), (12, 13, 15, 14), (14, 15, 1, 0), (16, 17, 19, 18), (18, 19, 21, 20), (20, 21, 23, 22), (22, 23, 25, 24), (24, 25, 27, 26), (26, 27, 29, 28), (28, 29, 31, 30), (30, 31, 17, 16), (32, 33, 35, 34), (34, 35, 37, 36), (36, 37, 39, 38), (38, 39, 41, 40), (40, 41, 43, 42), (42, 43, 45, 44), (44, 45, 47, 46), (46, 47, 33, 32), (48, 49, 51, 50), (50, 51, 53, 52), (52, 53, 55, 54), (54, 55, 57, 56), (56, 57, 59, 58), (58, 59, 61, 60), (60, 61, 63, 62), (62, 63, 49, 48), (64, 65, 67, 66), (66, 67, 69, 68), (68, 69, 71, 70), (70, 71, 73, 72), (64, 72, 73, 65), (64, 66, 68, 70, 72), (67, 65, 73, 71, 69), (74, 75, 77, 76), (76, 77, 79, 78), (78, 79, 81, 80), (80, 81, 83, 82), (74, 82, 83, 75), (74, 76, 78, 80, 82), (77, 75, 83, 81, 79), (84, 85, 87, 86), (86, 87, 89, 88), (88, 89, 91, 90), (90, 91, 93, 92), (84, 92, 93, 85), (84, 86, 88, 90, 92), (87, 85, 93, 91, 89), (94, 95, 97, 96), (96, 97, 99, 98), (98, 99, 101, 100), (100, 101, 103, 102), (94, 102, 103, 95), (94, 96, 98, 100, 102), (97, 95, 103, 101, 99), (104, 105, 107, 106), (106, 107, 109, 108), (108, 109, 111, 110), (110, 111, 113, 112), (104, 112, 113, 105), (104, 106, 108, 110, 112), (107, 105, 113, 111, 109), (114, 115, 117, 116), (116, 117, 119, 118), (118, 119, 121, 120), (120, 121, 123, 122), (114, 122, 123, 115), (114, 116, 118, 120, 122), (117, 115, 123, 121, 119), (124, 125, 127, 126), (126, 127, 129, 128), (128, 129, 131, 130), (130, 131, 133, 132), (124, 132, 133, 125), (124, 126, 128, 130, 132), (127, 125, 133, 131, 129), (134, 135, 137, 136), (136, 137, 141, 140), (140, 141, 139, 138), (138, 139, 135, 134), (136, 140, 138, 134), (141, 137, 135, 139), (142, 143, 145, 144), (148, 149, 147, 146), (146, 147, 143, 142), (144, 148, 146, 142), (149, 145, 143, 147), (150, 151, 153, 152), (156, 157, 155, 154), (154, 155, 151, 150), (152, 156, 154, 150), (157, 153, 151, 155), (160, 161, 165, 164), (162, 163, 159, 158), (160, 164, 162, 158), (165, 161, 159, 163), (168, 169, 173, 172), (170, 171, 167, 166), (168, 172, 170, 166), (173, 169, 167, 171), (176, 177, 181, 180), (178, 179, 175, 174), (176, 180, 178, 174), (181, 177, 175, 179), (184, 185, 189, 188), (186, 187, 183, 182), (184, 188, 186, 182), (189, 185, 183, 187), (192, 193, 197, 196), (194, 195, 191, 190), (192, 196, 194, 190), (197, 193, 191, 195), (200, 201, 205, 204), (202, 203, 199, 198), (200, 204, 202, 198), (205, 201, 199, 203), (208, 209, 213, 212), (210, 211, 207, 206), (208, 212, 210, 206), (213, 209, 207, 211), (216, 217, 221, 220), (218, 219, 215, 214), (216, 220, 218, 214), (221, 217, 215, 219), (224, 225, 229, 228), (226, 227, 223, 222), (224, 228, 226, 222), (229, 225, 223, 227), (232, 233, 237, 236), (234, 235, 231, 230), (232, 236, 234, 230), (237, 233, 231, 235), (240, 241, 245, 244), (242, 243, 239, 238), (240, 244, 242, 238), (245, 241, 239, 243), (246, 248, 249, 247), (248, 250, 251, 249), (250, 252, 253, 251), (252, 254, 255, 253), (246, 247, 255, 254), (246, 254, 252, 250, 248), (249, 251, 253, 255, 247), (256, 258, 259, 257), (258, 260, 261, 259), (260, 262, 263, 261), (262, 264, 265, 263), (256, 257, 265, 264), (256, 264, 262, 260, 258), (259, 261, 263, 265, 257), (266, 267, 269, 268), (268, 269, 271, 270), (270, 271, 273, 272), (272, 273, 275, 274), (266, 274, 275, 267), (266, 268, 270, 272, 274), (269, 267, 275, 273, 271), (276, 277, 279, 278), (278, 279, 281, 280), (280, 281, 283, 282), (282, 283, 285, 284), (276, 284, 285, 277), (276, 278, 280, 282, 284), (279, 277, 285, 283, 281), (286, 287, 289, 288), (288, 289, 291, 290), (290, 291, 293, 292), (292, 293, 295, 294), (286, 294, 295, 287), (286, 288, 290, 292, 294), (289, 287, 295, 293, 291), (296, 297, 299, 298), (298, 299, 301, 300), (300, 301, 303, 302), (302, 303, 305, 304), (296, 304, 305, 297), (296, 298, 300, 302, 304), (299, 297, 305, 303, 301), (419, 415, 410), (423, 421, 409), (413, 412, 416), (403, 393, 346, 350), (401, 395, 343, 347), (407, 408, 352, 356), (396, 394, 355, 306), (323, 322, 321, 320), (372, 371, 373, 374), (405, 392, 349, 353), (406, 372, 374, 407), (325, 318, 319, 324), (397, 399, 318, 325), (381, 342, 340, 382), (386, 338, 339, 378), (378, 339, 337, 379), (387, 335, 336, 391), (391, 336, 334, 390), (388, 332, 333, 384), (384, 333, 331, 383), (389, 329, 330, 380), (380, 330, 328, 377), (376, 382, 340, 310), (422, 423, 409), (309, 358, 359, 360), (392, 309, 360, 402), (360, 359, 361, 362), (402, 360, 362, 403), (363, 364, 365, 366), (408, 363, 366, 404), (366, 365, 367, 368), (404, 366, 368, 405), (369, 370, 371, 372), (394, 369, 372, 406), (385, 341, 342, 381), (314, 315, 313, 312), (393, 317, 314, 400), (317, 316, 315, 314), (398, 320, 318, 399), (320, 321, 319, 318), (383, 387, 358, 367), (367, 358, 309, 368), (375, 389, 370, 326), (326, 370, 369, 327), (377, 388, 364, 373), (373, 364, 363, 374), (313, 322, 323, 312), (390, 386, 316, 361), (361, 316, 317, 362), (334, 338, 386, 390), (337, 341, 385, 379), (328, 332, 388, 377), (307, 329, 389, 375), (331, 335, 387, 383), (324, 319, 382, 376), (371, 380, 377, 373), (370, 389, 380, 371), (365, 384, 383, 367), (364, 388, 384, 365), (359, 391, 390, 361), (358, 387, 391, 359), (316, 386, 378, 315), (321, 381, 382, 319), (345, 398, 399, 344), (346, 393, 400, 348), (355, 394, 406, 357), (354, 404, 405, 353), (352, 408, 404, 354), (351, 402, 403, 350), (349, 392, 402, 351), (348, 400, 401, 347), (311, 344, 399, 397), (357, 406, 407, 356), (368, 309, 392, 405), (327, 369, 394, 396), (374, 363, 408, 407), (417, 411, 308), (362, 317, 393, 403), (343, 395, 398, 345), (417, 419, 410, 411), (412, 418, 416), (322, 313, 315, 321), (416, 417, 308, 413), (411, 422, 420, 308), (412, 414, 418), (418, 414, 415, 419), (420, 422, 409), (323, 320, 314, 312), (410, 415, 421, 423), (379, 385, 381, 378), (400, 398, 395, 401), (419, 417, 314, 320), (417, 416, 400, 314), (416, 418, 398, 400), (418, 419, 320, 398), (411, 410, 321, 315), (410, 423, 381, 321), (423, 422, 378, 381), (422, 411, 315, 378), (537, 533, 528), (541, 539, 527), (531, 530, 534), (521, 511, 464, 468), (519, 513, 461, 465), (525, 526, 470, 474), (514, 512, 473, 424), (441, 440, 439, 438), (490, 489, 491, 492), (523, 510, 467, 471), (524, 490, 492, 525), (443, 436, 437, 442), (515, 517, 436, 443), (499, 460, 458, 500), (504, 456, 457, 496), (496, 457, 455, 497), (505, 453, 454, 509), (509, 454, 452, 508), (506, 450, 451, 502), (502, 451, 449, 501), (507, 447, 448, 498), (498, 448, 446, 495), (494, 500, 458, 428), (540, 541, 527), (427, 476, 477, 478), (510, 427, 478, 520), (478, 477, 479, 480), (520, 478, 480, 521), (481, 482, 483, 484), (526, 481, 484, 522), (484, 483, 485, 486), (522, 484, 486, 523), (487, 488, 489, 490), (512, 487, 490, 524), (503, 459, 460, 499), (432, 433, 431, 430), (511, 435, 432, 518), (435, 434, 433, 432), (516, 438, 436, 517), (438, 439, 437, 436), (501, 505, 476, 485), (485, 476, 427, 486), (493, 507, 488, 444), (444, 488, 487, 445), (495, 506, 482, 491), (491, 482, 481, 492), (431, 440, 441, 430), (508, 504, 434, 479), (479, 434, 435, 480), (452, 456, 504, 508), (455, 459, 503, 497), (446, 450, 506, 495), (425, 447, 507, 493), (449, 453, 505, 501), (442, 437, 500, 494), (489, 498, 495, 491), (488, 507, 498, 489), (483, 502, 501, 485), (482, 506, 502, 483), (477, 509, 508, 479), (476, 505, 509, 477), (434, 504, 496, 433), (439, 499, 500, 437), (463, 516, 517, 462), (464, 511, 518, 466), (473, 512, 524, 475), (472, 522, 523, 471), (470, 526, 522, 472), (469, 520, 521, 468), (467, 510, 520, 469), (466, 518, 519, 465), (429, 462, 517, 515), (475, 524, 525, 474), (486, 427, 510, 523), (445, 487, 512, 514), (492, 481, 526, 525), (535, 529, 426), (480, 435, 511, 521), (461, 513, 516, 463), (535, 537, 528, 529), (530, 536, 534), (440, 431, 433, 439), (534, 535, 426, 531), (529, 540, 538, 426), (530, 532, 536), (536, 532, 533, 537), (538, 540, 527), (441, 438, 432, 430), (528, 533, 539, 541), (497, 503, 499, 496), (518, 516, 513, 519), (537, 535, 432, 438), (535, 534, 518, 432), (534, 536, 516, 518), (536, 537, 438, 516), (529, 528, 439, 433), (528, 541, 499, 439), (541, 540, 496, 499), (540, 529, 433, 496), (655, 651, 646), (659, 657, 645), (649, 648, 652), (639, 629, 582, 586), (637, 631, 579, 583), (643, 644, 588, 592), (632, 630, 591, 542), (559, 558, 557, 556), (608, 607, 609, 610), (641, 628, 585, 589), (642, 608, 610, 643), (561, 554, 555, 560), (633, 635, 554, 561), (617, 578, 576, 618), (622, 574, 575, 614), (614, 575, 573, 615), (623, 571, 572, 627), (627, 572, 570, 626), (624, 568, 569, 620), (620, 569, 567, 619), (625, 565, 566, 616), (616, 566, 564, 613), (612, 618, 576, 546), (658, 659, 645), (545, 594, 595, 596), (628, 545, 596, 638), (596, 595, 597, 598), (638, 596, 598, 639), (599, 600, 601, 602), (644, 599, 602, 640), (602, 601, 603, 604), (640, 602, 604, 641), (605, 606, 607, 608), (630, 605, 608, 642), (621, 577, 578, 617), (550, 551, 549, 548), (629, 553, 550, 636), (553, 552, 551, 550), (634, 556, 554, 635), (556, 557, 555, 554), (619, 623, 594, 603), (603, 594, 545, 604), (611, 625, 606, 562), (562, 606, 605, 563), (613, 624, 600, 609), (609, 600, 599, 610), (549, 558, 559, 548), (626, 622, 552, 597), (597, 552, 553, 598), (570, 574, 622, 626), (573, 577, 621, 615), (564, 568, 624, 613), (543, 565, 625, 611), (567, 571, 623, 619), (560, 555, 618, 612), (607, 616, 613, 609), (606, 625, 616, 607), (601, 620, 619, 603), (600, 624, 620, 601), (595, 627, 626, 597), (594, 623, 627, 595), (552, 622, 614, 551), (557, 617, 618, 555), (581, 634, 635, 580), (582, 629, 636, 584), (591, 630, 642, 593), (590, 640, 641, 589), (588, 644, 640, 590), (587, 638, 639, 586), (585, 628, 638, 587), (584, 636, 637, 583), (547, 580, 635, 633), (593, 642, 643, 592), (604, 545, 628, 641), (563, 605, 630, 632), (610, 599, 644, 643), (653, 647, 544), (598, 553, 629, 639), (579, 631, 634, 581), (653, 655, 646, 647), (648, 654, 652), (558, 549, 551, 557), (652, 653, 544, 649), (647, 658, 656, 544), (648, 650, 654), (654, 650, 651, 655), (656, 658, 645), (559, 556, 550, 548), (646, 651, 657, 659), (615, 621, 617, 614), (636, 634, 631, 637), (655, 653, 550, 556), (653, 652, 636, 550), (652, 654, 634, 636), (654, 655, 556, 634), (647, 646, 557, 551), (646, 659, 617, 557), (659, 658, 614, 617), (658, 647, 551, 614), (738, 734, 730), (708, 746, 747), (735, 732, 716, 717), (726, 718, 690, 694), (725, 719, 687, 691), (728, 680, 696, 700), (720, 744, 699, 660), (673, 672, 671, 670), (746, 710, 711, 682), (714, 712, 693, 697), (743, 678, 679, 720), (675, 668, 669, 674), (721, 723, 668, 675), (736, 730, 745, 741), (686, 702, 703, 685), (678, 715, 727, 679), (685, 703, 704, 739), (740, 677, 746, 684), (681, 705, 706, 684), (679, 727, 680, 728), (684, 706, 707, 683), (681, 684, 746, 682), (708, 709, 710, 746), (686, 685, 684, 683), (729, 665, 664, 663), (727, 713, 712, 714), (667, 666, 665, 729), (722, 670, 668, 723), (670, 671, 669, 668), (707, 702, 686, 683), (676, 709, 708, 747), (711, 705, 681, 682), (664, 672, 673, 663), (731, 735, 715, 678), (704, 666, 667, 739), (735, 717, 715), (740, 745, 661, 677), (731, 678, 743), (689, 722, 723, 688), (690, 718, 724, 692), (699, 744, 679, 701), (698, 727, 714, 697), (696, 680, 727, 698), (695, 713, 726, 694), (693, 712, 713, 695), (692, 724, 725, 691), (662, 688, 723, 721), (701, 679, 728, 700), (741, 740, 684, 685), (715, 717, 713, 727), (717, 716, 724, 713), (677, 661, 742), (736, 741, 685, 729), (687, 719, 722, 689), (736, 738, 730), (732, 737, 716), (713, 724, 718, 726), (720, 679, 744), (732, 733, 737), (737, 733, 734, 738), (741, 745, 740), (673, 670, 729, 663), (677, 742, 747, 746), (724, 722, 719, 725), (738, 736, 729, 670), (667, 729, 685, 739), (716, 737, 722, 724), (737, 738, 670, 722), (755, 750, 754, 753), (753, 754, 752, 751), (751, 752, 749, 748), (755, 753, 751, 748), (754, 750, 749, 752), (755, 758, 759, 750), (758, 756, 757, 759), (756, 748, 749, 757), (755, 748, 756, 758), (759, 757, 749, 750), (767, 762, 766, 765), (765, 766, 764, 763), (763, 764, 761, 760), (767, 765, 763, 760), (766, 762, 761, 764), (767, 770, 771, 762), (770, 768, 769, 771), (768, 760, 761, 769), (767, 760, 768, 770), (771, 769, 761, 762), (803, 814, 812, 799), (800, 811, 809, 796), (832, 869, 781, 778), (772, 773, 776, 775), (793, 775, 776, 821), (835, 872, 868, 833), (872, 859, 857, 868), (869, 856, 783, 781), (778, 781, 783, 780), (835, 833, 844, 848), (784, 788, 826, 830), (787, 791, 823, 827), (790, 794, 820, 824), (797, 772, 775, 793), (812, 814, 827, 823), (773, 808, 821, 776), (815, 817, 830, 826), (818, 779, 782, 829), (777, 805, 785, 774), (806, 802, 788, 784), (803, 799, 791, 787), (800, 796, 794, 790), (809, 811, 824, 820), (777, 779, 818, 805), (806, 817, 815, 802), (797, 808, 773, 772), (780, 783, 856, 845), (777, 842, 853, 779), (841, 839, 850, 854), (838, 836, 847, 851), (844, 857, 859, 848), (847, 860, 862, 851), (850, 863, 865, 854), (853, 866, 782, 779), (774, 782, 866, 877), (878, 865, 863, 874), (875, 862, 860, 871), (777, 774, 877, 842), (841, 878, 874, 839), (838, 875, 871, 836), (832, 778, 780, 845), (806, 784, 786, 807), (807, 786, 785, 805), (803, 787, 789, 804), (804, 789, 788, 802), (800, 790, 792, 801), (801, 792, 791, 799), (797, 793, 795, 798), (798, 795, 794, 796), (809, 820, 822, 810), (810, 822, 821, 808), (812, 823, 825, 813), (813, 825, 824, 811), (815, 826, 828, 816), (816, 828, 827, 814), (818, 829, 831, 819), (819, 831, 830, 817), (784, 830, 831, 786), (786, 831, 829, 785), (787, 827, 828, 789), (789, 828, 826, 788), (790, 824, 825, 792), (792, 825, 823, 791), (793, 821, 822, 795), (795, 822, 820, 794), (817, 806, 807, 819), (819, 807, 805, 818), (814, 803, 804, 816), (816, 804, 802, 815), (811, 800, 801, 813), (813, 801, 799, 812), (808, 797, 798, 810), (810, 798, 796, 809), (878, 841, 843, 879), (879, 843, 842, 877), (875, 838, 840, 876), (876, 840, 839, 874), (872, 835, 837, 873), (873, 837, 836, 871), (869, 832, 834, 870), (870, 834, 833, 868), (857, 844, 846, 858), (858, 846, 845, 856), (860, 847, 849, 861), (861, 849, 848, 859), (863, 850, 852, 864), (864, 852, 851, 862), (866, 853, 855, 867), (867, 855, 854, 865), (865, 878, 879, 867), (867, 879, 877, 866), (862, 875, 876, 864), (864, 876, 874, 863), (859, 872, 873, 861), (861, 873, 871, 860), (856, 869, 870, 858), (858, 870, 868, 857), (841, 854, 855, 843), (843, 855, 853, 842), (838, 851, 852, 840), (840, 852, 850, 839), (835, 848, 849, 837), (837, 849, 847, 836), (832, 845, 846, 834), (834, 846, 844, 833), (774, 785, 829, 782), (881, 882, 880), (884, 883, 885), (892, 893, 886, 887), (888, 889, 891, 890), (900, 901, 894, 895), (896, 897, 899, 898), (908, 909, 902, 903), (904, 905, 907, 906), (911, 910, 913, 912), (914, 916, 917, 915), (918, 920, 921, 919)])
me_prop_watch_tower.polygons.foreach_set('use_smooth', [1, 1, 1, 1, 1, 1, 1, 1, 1, 1, 1, 1, 1, 1, 1, 1, 1, 1, 1, 1, 1, 1, 1, 1, 1, 1, 1, 1, 1, 1, 1, 1, 1, 1, 1, 1, 1, 1, 1, 1, 1, 1, 1, 1, 1, 1, 1, 1, 1, 1, 1, 1, 1, 1, 1, 1, 1, 1, 1, 1, 1, 1, 1, 1, 1, 1, 1, 1, 1, 1, 1, 1, 1, 1, 1, 1, 1, 1, 1, 1, 1, 0, 0, 0, 0, 0, 0, 0, 0, 0, 0, 0, 0, 0, 0, 0, 0, 0, 0, 0, 0, 0, 0, 0, 0, 0, 0, 0, 0, 0, 0, 0, 0, 0, 0, 0, 0, 0, 0, 0, 0, 0, 0, 0, 0, 0, 0, 0, 0, 0, 0, 0, 0, 0, 0, 0, 0, 0, 0, 0, 0, 1, 1, 1, 1, 1, 1, 1, 1, 1, 1, 1, 1, 1, 1, 1, 1, 1, 1, 1, 1, 1, 1, 1, 1, 1, 1, 1, 1, 1, 1, 1, 1, 1, 1, 1, 1, 1, 1, 1, 1, 1, 1, 0, 0, 0, 0, 0, 0, 0, 0, 0, 0, 0, 0, 0, 0, 0, 0, 0, 0, 0, 0, 0, 0, 0, 0, 0, 0, 0, 0, 0, 0, 0, 0, 0, 0, 0, 0, 0, 0, 0, 0, 0, 0, 0, 0, 0, 0, 0, 0, 0, 0, 0, 0, 0, 0, 0, 0, 0, 0, 0, 0, 0, 0, 0, 0, 0, 0, 0, 0, 0, 0, 0, 0, 0, 0, 0, 0, 0, 0, 0, 0, 0, 0, 0, 0, 0, 0, 0, 0, 0, 0, 0, 0, 0, 0, 0, 0, 0, 0, 0, 0, 0, 0, 0, 0, 0, 0, 0, 0, 0, 0, 0, 0, 0, 0, 0, 0, 0, 0, 0, 0, 0, 0, 0, 0, 0, 0, 0, 0, 0, 0, 0, 0, 0, 0, 0, 0, 0, 0, 0, 0, 0, 0, 0, 0, 0, 0, 0, 0, 0, 0, 0, 0, 0, 0, 0, 0, 0, 0, 0, 0, 0, 0, 0, 0, 0, 0, 0, 0, 0, 0, 0, 0, 0, 0, 0, 0, 0, 0, 0, 0, 0, 0, 0, 0, 0, 0, 0, 0, 0, 0, 0, 0, 0, 0, 0, 0, 0, 0, 0, 0, 0, 0, 0, 0, 0, 0, 0, 0, 0, 0, 0, 0, 0, 0, 0, 0, 0, 0, 0, 0, 0, 0, 0, 0, 0, 0, 0, 0, 0, 0, 0, 0, 0, 0, 0, 0, 0, 0, 0, 0, 0, 0, 0, 0, 0, 0, 0, 0, 0, 0, 0, 0, 0, 0, 0, 0, 0, 0, 0, 0, 0, 0, 0, 0, 0, 0, 0, 0, 0, 0, 0, 0, 0, 0, 0, 0, 0, 0, 0, 0, 0, 0, 0, 0, 0, 0, 0, 0, 0, 0, 0, 0, 0, 0, 0, 0, 0, 0, 0, 0, 0, 0, 0, 0, 0, 0, 0, 0, 0, 0, 0, 0, 0, 0, 0, 0, 0, 0, 0, 0, 0, 0, 0, 0, 0, 0, 0, 0, 0, 0, 0, 0, 0, 0, 0, 0, 0, 0, 0, 0, 0, 0, 0, 0, 0, 0, 0, 0, 0, 0, 0, 0, 0, 0, 0, 0, 0, 0, 0, 0, 0, 0, 0, 0, 0, 0, 0, 0, 0, 0, 0, 0, 0, 0, 0, 0, 0, 0, 0, 0, 0, 0, 0, 0, 0, 0, 0, 0, 0, 0, 0, 0, 0, 0, 0, 0, 0, 0, 0, 0, 0, 0, 0, 0, 0, 0, 0, 0, 0, 0, 0, 0, 0, 0, 0, 0, 0, 0, 0, 0, 0, 0, 0, 0, 0, 0, 0, 0, 0, 0, 0, 0, 0, 0, 0, 0, 0, 0, 0, 0, 0, 0, 0, 0, 0, 0, 0, 0, 0, 0, 0, 0, 0, 0, 0, 0, 0, 0, 0, 0, 0, 0, 0, 0, 0, 0, 0, 0, 0, 0, 0, 0, 0, 0, 0, 0, 0, 0, 0, 0, 0, 0, 0, 0, 0, 0, 0, 0, 0, 0, 0, 0, 0, 0, 0, 0, 0, 0, 0, 0, 0, 0])
me_prop_watch_tower.polygons.foreach_set('material_index', [0, 0, 0, 0, 0, 0, 0, 0, 0, 0, 0, 0, 0, 0, 0, 0, 0, 0, 0, 0, 0, 0, 0, 0, 0, 0, 0, 0, 0, 0, 0, 0, 0, 0, 0, 0, 0, 1, 1, 0, 0, 0, 0, 0, 1, 1, 0, 0, 0, 0, 0, 1, 1, 0, 0, 0, 0, 0, 1, 1, 0, 0, 0, 0, 0, 1, 1, 0, 0, 0, 0, 0, 1, 1, 0, 0, 0, 0, 0, 1, 1, 0, 0, 0, 0, 0, 0, 0, 0, 0, 0, 0, 0, 0, 0, 0, 0, 0, 0, 0, 0, 0, 0, 0, 0, 0, 0, 0, 0, 0, 0, 0, 0, 0, 0, 0, 0, 0, 0, 0, 0, 0, 0, 0, 0, 0, 0, 0, 0, 0, 0, 0, 0, 0, 0, 0, 0, 0, 0, 0, 0, 0, 0, 0, 0, 0, 1, 1, 0, 0, 0, 0, 0, 1, 1, 0, 0, 0, 0, 0, 1, 1, 0, 0, 0, 0, 0, 1, 1, 0, 0, 0, 0, 0, 1, 1, 0, 0, 0, 0, 0, 1, 1, 0, 0, 0, 0, 0, 0, 0, 0, 0, 0, 0, 0, 0, 0, 0, 0, 0, 0, 0, 0, 0, 0, 0, 0, 0, 0, 0, 0, 0, 0, 0, 0, 0, 0, 0, 0, 0, 0, 0, 0, 0, 0, 0, 0, 0, 0, 0, 0, 0, 0, 0, 0, 0, 0, 0, 0, 0, 0, 0, 0, 0, 0, 0, 0, 0, 0, 0, 0, 0, 0, 0, 0, 0, 0, 0, 0, 0, 0, 0, 0, 0, 0, 0, 0, 0, 0, 0, 0, 0, 0, 0, 0, 0, 0, 0, 0, 0, 0, 0, 0, 0, 0, 0, 0, 0, 0, 0, 0, 0, 0, 0, 0, 0, 0, 0, 0, 0, 0, 0, 0, 0, 0, 0, 0, 0, 0, 0, 0, 0, 0, 0, 0, 0, 0, 0, 0, 0, 0, 0, 0, 0, 0, 0, 0, 0, 0, 0, 0, 0, 0, 0, 0, 0, 0, 0, 0, 0, 0, 0, 0, 0, 0, 0, 0, 0, 0, 0, 0, 0, 0, 0, 0, 0, 0, 0, 0, 0, 0, 0, 0, 0, 0, 0, 0, 0, 0, 0, 0, 0, 0, 0, 0, 0, 0, 0, 0, 0, 0, 0, 0, 0, 0, 0, 0, 0, 0, 0, 0, 0, 0, 0, 0, 0, 0, 0, 0, 0, 0, 0, 0, 0, 0, 0, 0, 0, 0, 0, 0, 0, 0, 0, 0, 0, 0, 0, 0, 0, 0, 0, 0, 0, 0, 0, 0, 0, 0, 0, 0, 0, 0, 0, 0, 0, 0, 0, 0, 0, 0, 0, 0, 0, 0, 0, 0, 0, 0, 0, 0, 0, 0, 0, 0, 0, 0, 0, 0, 0, 0, 0, 0, 0, 0, 0, 0, 0, 0, 0, 0, 0, 0, 0, 0, 0, 0, 0, 0, 0, 0, 0, 0, 0, 0, 0, 0, 0, 0, 0, 0, 0, 0, 0, 0, 0, 0, 0, 0, 0, 0, 0, 0, 0, 0, 0, 0, 0, 0, 0, 0, 0, 0, 0, 0, 0, 0, 0, 0, 0, 0, 0, 0, 0, 0, 0, 0, 0, 0, 0, 0, 0, 0, 0, 0, 0, 0, 0, 0, 0, 0, 0, 0, 0, 0, 0, 0, 0, 0, 1, 0, 0, 0, 0, 1, 0, 0, 0, 0, 1, 0, 0, 0, 0, 1, 0, 0, 0, 0, 0, 0, 0, 0, 0, 0, 0, 0, 0, 0, 0, 0, 0, 0, 0, 0, 0, 0, 0, 0, 0, 0, 0, 0, 0, 0, 0, 0, 0, 0, 0, 0, 0, 0, 0, 0, 0, 0, 0, 0, 0, 0, 0, 0, 0, 0, 0, 0, 0, 0, 0, 0, 0, 0, 0, 0, 0, 0, 0, 0, 0, 0, 0, 0, 0, 0, 0, 0, 0, 0, 0, 0, 0, 0, 0, 0, 0, 0, 0, 0, 0, 0, 0, 0, 0, 0, 0, 0, 0, 0, 0, 0, 0, 0, 0, 0, 0, 0, 0, 0, 0, 0, 0, 0, 0, 2, 2, 2, 2, 2, 2, 2, 2, 2, 2, 2])
_k = set([(64, 65), (64, 66), (64, 72), (65, 67), (65, 73), (66, 68), (67, 69), (68, 70), (69, 71), (70, 72), (71, 73), (72, 73), (74, 75), (74, 76), (74, 82), (75, 77), (75, 83), (76, 78), (77, 79), (78, 80), (79, 81), (80, 82), (81, 83), (82, 83), (84, 85), (84, 86), (84, 92), (85, 87), (85, 93), (86, 88), (87, 89), (88, 90), (89, 91), (90, 92), (91, 93), (92, 93), (94, 95), (94, 96), (94, 102), (95, 97), (95, 103), (96, 98), (97, 99), (98, 100), (99, 101), (100, 102), (101, 103), (102, 103), (104, 105), (104, 106), (104, 112), (105, 107), (105, 113), (106, 108), (107, 109), (108, 110), (109, 111), (110, 112), (111, 113), (112, 113), (114, 115), (114, 116), (114, 122), (115, 117), (115, 123), (116, 118), (117, 119), (118, 120), (119, 121), (120, 122), (121, 123), (122, 123), (124, 125), (124, 126), (124, 132), (125, 127), (125, 133), (126, 128), (127, 129), (128, 130), (129, 131), (130, 132), (131, 133), (132, 133), (246, 247), (246, 248), (246, 254), (247, 249), (247, 255), (248, 250), (249, 251), (250, 252), (251, 253), (252, 254), (253, 255), (254, 255), (256, 257), (256, 258), (256, 264), (257, 259), (257, 265), (258, 260), (259, 261), (260, 262), (261, 263), (262, 264), (263, 265), (264, 265), (266, 267), (266, 268), (266, 274), (267, 269), (267, 275), (268, 270), (269, 271), (270, 272), (271, 273), (272, 274), (273, 275), (274, 275), (276, 277), (276, 278), (276, 284), (277, 279), (277, 285), (278, 280), (279, 281), (280, 282), (281, 283), (282, 284), (283, 285), (284, 285), (286, 287), (286, 288), (286, 294), (287, 289), (287, 295), (288, 290), (289, 291), (290, 292), (291, 293), (292, 294), (293, 295), (294, 295), (296, 297), (296, 298), (296, 304), (297, 299), (297, 305), (298, 300), (299, 301), (300, 302), (301, 303), (302, 304), (303, 305), (304, 305)])
me_prop_watch_tower.attributes.new('sharp_edge', 'BOOLEAN', 'EDGE').data.foreach_set('value', [ (min(e.vertices), max(e.vertices)) in _k for e in me_prop_watch_tower.edges])
_uv = me_prop_watch_tower.uv_layers.new(name='UVMap')
_uv.uv.foreach_set('vector', [-0.849, -0.9922, -0.8655, 0.6533, -0.8887, 0.654, -0.8786, -0.9912, -0.8786, -0.9912, -0.8887, 0.654, -0.9119, 0.6547, -0.9081, -0.9903, -0.9081, -0.9903, -0.9119, 0.6547, -0.9351, 0.655, -0.9377, -0.99, -0.9377, -0.99, -0.9351, 0.655, -0.9583, 0.6546, -0.9672, -0.9905, -0.9672, -0.9905, -0.9583, 0.6546, -0.9815, 0.6538, -0.9968, -0.9914, -0.7604, -0.99, -0.7959, 0.655, -0.8191, 0.6537, -0.7899, -0.9916, -0.7899, -0.9916, -0.8191, 0.6537, -0.8423, 0.6531, -0.8194, -0.9924, -0.8194, -0.9924, -0.8423, 0.6531, -0.8655, 0.6533, -0.849, -0.9922, -0.6062, -0.9903, -0.6024, 0.6547, -0.6256, 0.654, -0.6357, -0.9912, -0.6357, -0.9912, -0.6256, 0.654, -0.6488, 0.6533, -0.6653, -0.9922, -0.6653, -0.9922, -0.6488, 0.6533, -0.672, 0.6531, -0.6948, -0.9924, -0.6948, -0.9924, -0.672, 0.6531, -0.6952, 0.6537, -0.7244, -0.9916, -0.7244, -0.9916, -0.6952, 0.6537, -0.7183, 0.655, -0.7539, -0.99, -0.5175, -0.9914, -0.5328, 0.6538, -0.556, 0.6546, -0.5471, -0.9905, -0.5471, -0.9905, -0.556, 0.6546, -0.5792, 0.655, -0.5766, -0.99, -0.5766, -0.99, -0.5792, 0.655, -0.6024, 0.6547, -0.6062, -0.9903, -0.3633, -0.9922, -0.3798, 0.6533, -0.403, 0.654, -0.3928, -0.9912, -0.3928, -0.9912, -0.403, 0.654, -0.4262, 0.6547, -0.4224, -0.9903, -0.4224, -0.9903, -0.4262, 0.6547, -0.4494, 0.655, -0.4519, -0.99, -0.4519, -0.99, -0.4494, 0.655, -0.4726, 0.6546, -0.4815, -0.9905, -0.4815, -0.9905, -0.4726, 0.6546, -0.4958, 0.6538, -0.5111, -0.9914, -0.2746, -0.99, -0.3102, 0.655, -0.3334, 0.6537, -0.3042, -0.9916, -0.3042, -0.9916, -0.3334, 0.6537, -0.3566, 0.6531, -0.3337, -0.9924, -0.3337, -0.9924, -0.3566, 0.6531, -0.3798, 0.6533, -0.3633, -0.9922, -0.1205, -0.9903, -0.1167, 0.6547, -0.1399, 0.654, -0.15, -0.9912, -0.15, -0.9912, -0.1399, 0.654, -0.1631, 0.6533, -0.1796, -0.9922, -0.1796, -0.9922, -0.1631, 0.6533, -0.1863, 0.6531, -0.2091, -0.9924, -0.2091, -0.9924, -0.1863, 0.6531, -0.2094, 0.6537, -0.2387, -0.9916, -0.2387, -0.9916, -0.2094, 0.6537, -0.2326, 0.655, -0.2682, -0.99, -0.03179, -0.9914, -0.04708, 0.6538, -0.07028, 0.6546, -0.06135, -0.9905, -0.06135, -0.9905, -0.07028, 0.6546, -0.09348, 0.655, -0.0909, -0.99, -0.0909, -0.99, -0.09348, 0.655, -0.1167, 0.6547, -0.1205, -0.9903, 0.9279, -0.9924, 0.9279, -0.02722, 0.9057, -0.02722, 0.9057, -0.9924, 0.7534, -0.9924, 0.7534, -0.02722, 0.7312, -0.02722, 0.7312, -0.9924, 0.7312, -0.9924, 0.7312, -0.02722, 0.7091, -0.02722, 0.7091, -0.9924, 0.7091, -0.9924, 0.7091, -0.02722, 0.6869, -0.02722, 0.6869, -0.9924, 0.4639, -0.02077, 0.5218, -0.02077, 0.5218, 0.9444, 0.4639, 0.9444, 0.2285, 0.02779, 0.07828, 0.106, 0.02737, 0.2675, 0.1056, 0.4177, 0.2671, 0.4686, 0.4042, 0.4046, 0.2478, 0.4694, 0.2478, 0.02695, 0.4042, 0.09175, 0.469, 0.2482, 1.087, -0.3502, 1.087, 0.2338, 1.065, 0.2338, 1.065, -0.3502, 1.065, -0.3502, 1.065, 0.2338, 1.043, 0.2338, 1.043, -0.3502, 1.043, -0.3502, 1.043, 0.2338, 1.021, 0.2338, 1.021, -0.3502, 1.021, -0.3502, 1.021, 0.2338, 0.9987, 0.2338, 0.9987, -0.3502, 1.102, -0.9924, 1.16, -0.9924, 1.16, -0.4084, 1.102, -0.4084, 0.2285, 0.02779, 0.07828, 0.106, 0.02737, 0.2675, 0.1056, 0.4177, 0.2671, 0.4686, 0.4042, 0.4046, 0.2478, 0.4694, 0.2478, 0.02695, 0.4042, 0.09175, 0.469, 0.2482, 0.6232, -0.02077, 0.6232, 0.9444, 0.6011, 0.9444, 0.6011, -0.02077, 0.8993, -0.9924, 0.8993, -0.02722, 0.8771, -0.02722, 0.8771, -0.9924, 0.8771, -0.9924, 0.8771, -0.02722, 0.855, -0.02722, 0.855, -0.9924, 0.855, -0.9924, 0.855, -0.02722, 0.8328, -0.02722, 0.8328, -0.9924, 0.6869, -0.02077, 0.7448, -0.02077, 0.7448, 0.9444, 0.6869, 0.9444, 0.2285, 0.02779, 0.07828, 0.106, 0.02737, 0.2675, 0.1056, 0.4177, 0.2671, 0.4686, 0.4042, 0.4046, 0.2478, 0.4694, 0.2478, 0.02695, 0.4042, 0.09175, 0.469, 0.2482, 0.9344, -0.3566, 0.9344, -0.9924, 0.9565, -0.9924, 0.9565, -0.3566, 0.9565, -0.3566, 0.9565, -0.9924, 0.9787, -0.9924, 0.9787, -0.3566, 0.9787, -0.3566, 0.9787, -0.9924, 1.001, -0.9924, 1.001, -0.3566, 1.001, -0.3566, 1.001, -0.9924, 1.023, -0.9924, 1.023, -0.3566, 0.3158, 0.7365, 0.2579, 0.7365, 0.2579, 0.1008, 0.3158, 0.1008, 0.2285, 0.02779, 0.07828, 0.106, 0.02737, 0.2675, 0.1056, 0.4177, 0.2671, 0.4686, 0.4042, 0.4046, 0.2478, 0.4694, 0.2478, 0.02695, 0.4042, 0.09175, 0.469, 0.2482, 0.8399, -0.02077, 0.8399, 0.615, 0.8178, 0.615, 0.8178, -0.02077, 0.8178, -0.02077, 0.8178, 0.615, 0.7956, 0.615, 0.7956, -0.02077, 0.7956, -0.02077, 0.7956, 0.615, 0.7735, 0.615, 0.7735, -0.02077, 0.7735, -0.02077, 0.7735, 0.615, 0.7513, 0.615, 0.7513, -0.02077, 0.9923, 0.2856, 0.9344, 0.2856, 0.9344, -0.3502, 0.9923, -0.3502, 0.2285, 0.02779, 0.07828, 0.106, 0.02737, 0.2675, 0.1056, 0.4177, 0.2671, 0.4686, 0.4042, 0.4046, 0.2478, 0.4694, 0.2478, 0.02695, 0.4042, 0.09175, 0.469, 0.2482, 1.049, 0.292, 1.049, 0.876, 1.027, 0.876, 1.027, 0.292, 1.027, 0.292, 1.027, 0.876, 1.004, 0.876, 1.004, 0.292, 1.004, 0.292, 1.004, 0.876, 0.9823, 0.876, 0.9823, 0.292, 0.9823, 0.292, 0.9823, 0.876, 0.9601, 0.876, 0.9601, 0.292, 1.094, -0.3502, 1.152, -0.3502, 1.152, 0.2338, 1.094, 0.2338, 0.2285, 0.02779, 0.07828, 0.106, 0.02737, 0.2675, 0.1056, 0.4177, 0.2671, 0.4686, 0.4042, 0.4046, 0.2478, 0.4694, 0.2478, 0.02695, 0.4042, 0.09175, 0.469, 0.2482, 1.142, 0.292, 1.142, 0.876, 1.12, 0.876, 1.12, 0.292, 1.096, -0.9924, 1.096, -0.4084, 1.074, -0.4084, 1.074, -0.9924, 1.074, -0.9924, 1.074, -0.4084, 1.052, -0.4084, 1.052, -0.9924, 1.052, -0.9924, 1.052, -0.4084, 1.029, -0.4084, 1.029, -0.9924, 1.055, 0.292, 1.113, 0.292, 1.113, 0.876, 1.055, 0.876, 0.2285, 0.02779, 0.07828, 0.106, 0.02737, 0.2675, 0.1056, 0.4177, 0.2671, 0.4686, 0.4042, 0.4046, 0.2478, 0.4694, 0.2478, 0.02695, 0.4042, 0.09175, 0.469, 0.2482, 0.9279, 0.5969, 0.9086, 0.5969, 0.9086, -0.02077, 0.9279, -0.02077, 0.9537, 0.9097, 0.9344, 0.9097, 0.9344, 0.292, 0.9537, 0.292, 0.8464, -0.02077, 0.8657, -0.02077, 0.8657, 0.5969, 0.8464, 0.5969, 0.8721, -0.02077, 0.8914, -0.02077, 0.8914, 0.5969, 0.8721, 0.5969, -0.3791, 0.6614, -0.3791, 1.279, -0.9968, 1.279, -0.9968, 0.6614, 0.2451, 0.6614, 0.2451, 1.279, -0.3726, 1.279, -0.3726, 0.6614, 0.03258, 0.09431, -0.02533, 0.09431, -0.02533, -0.9924, 0.03258, -0.9924, 0.03903, -0.9924, 0.09694, -0.9924, 0.09694, 0.09431, 0.03903, 0.09431, 1.794, 0.2782, 1.794, 0.2203, 1.814, 0.2203, 1.814, 0.2782, 0.2579, -0.9924, 0.2772, -0.9924, 0.2772, 0.09431, 0.2579, 0.09431, 0.2321, -0.9924, 0.2514, -0.9924, 0.2514, 0.09431, 0.2321, 0.09431, 0.2257, 0.09431, 0.1678, 0.09431, 0.1678, -0.9924, 0.2257, -0.9924, 0.1034, -0.9924, 0.1613, -0.9924, 0.1613, 0.09431, 0.1034, 0.09431, -0.6291, 1.763, -0.6291, 1.821, -0.6484, 1.821, -0.6484, 1.763, 0.2836, -0.9924, 0.3029, -0.9924, 0.3029, 0.09431, 0.2836, 0.09431, 0.3094, -0.9924, 0.3287, -0.9924, 0.3287, 0.09431, 0.3094, 0.09431, 0.8549, 1.693, 0.8356, 1.693, 0.8356, 1.442, 0.8549, 1.442, 0.9146, 1.48, 0.9339, 1.48, 0.9339, 1.731, 0.9146, 1.731, 1.852, 1.106, 1.852, 0.8555, 1.91, 0.8555, 1.91, 1.106, 1.944, 0.5494, 1.944, 0.8004, 1.886, 0.8004, 1.886, 0.5494, 0.2514, 0.6091, 0.2321, 0.6091, 0.2321, 0.3582, 0.2514, 0.3582, 0.5282, 1.514, 0.5475, 1.514, 0.5475, 1.765, 0.5282, 1.765, 0.8446, 0.8724, 0.8446, 0.6214, 0.9025, 0.6214, 0.9025, 0.8724, 1.924, -0.3502, 1.924, -0.09924, 1.866, -0.09924, 1.866, -0.3502, 0.3283, 0.9939, 0.309, 0.9939, 0.309, 0.743, 0.3283, 0.743, 0.2834, 1.695, 0.3028, 1.695, 0.3028, 1.946, 0.2834, 1.946, 1.967, 1.333, 1.967, 1.584, 1.909, 1.584, 1.909, 1.333, 1.903, 1.59, 1.903, 1.841, 1.845, 1.841, 1.845, 1.59, 0.3285, 1.946, 0.3092, 1.946, 0.3092, 1.695, 0.3285, 1.695, 0.8356, 1.185, 0.8549, 1.185, 0.8549, 1.436, 0.8356, 1.436, 0.3931, 1.514, 0.3931, 1.765, 0.3351, 1.765, 0.3351, 1.514, 1.924, -0.09279, 1.924, 0.1582, 1.866, 0.1582, 1.866, -0.09279, 0.6519, 1.459, 0.6326, 1.459, 0.6326, 1.208, 0.6519, 1.208, 0.4246, 0.9509, 0.4439, 0.9509, 0.4439, 1.202, 0.4246, 1.202, 0.7513, 1.913, 0.7513, 1.662, 0.8092, 1.662, 0.8092, 1.913, 1.932, -0.9924, 1.932, -0.7415, 1.874, -0.7415, 1.874, -0.9924, 0.3283, 1.251, 0.309, 1.251, 0.309, 1.0, 0.3283, 1.0, 0.2321, 0.1008, 0.2514, 0.1008, 0.2514, 0.3517, 0.2321, 0.3517, 0.4574, 1.514, 0.4574, 1.765, 0.3995, 1.765, 0.3995, 1.514, 0.5218, 1.514, 0.5218, 1.765, 0.4639, 1.765, 0.4639, 1.514, 0.8549, 1.951, 0.8356, 1.951, 0.8356, 1.7, 0.8549, 1.7, 0.4246, 1.208, 0.4439, 1.208, 0.4439, 1.459, 0.4246, 1.459, 1.989, -0.3502, 1.989, -0.09924, 1.931, -0.09924, 1.931, -0.3502, 1.88, 0.292, 1.88, 0.543, 1.822, 0.543, 1.822, 0.292, 0.6519, 1.202, 0.6326, 1.202, 0.6326, 0.9509, 0.6519, 0.9509, 1.939, -0.735, 1.958, -0.735, 1.958, -0.4841, 1.939, -0.4841, 1.967, 1.59, 1.967, 1.841, 1.909, 1.841, 1.909, 1.59, 1.88, 0.5494, 1.88, 0.8004, 1.822, 0.8004, 1.822, 0.5494, 1.97, 0.543, 1.951, 0.543, 1.951, 0.292, 1.97, 0.292, 1.951, 0.5494, 1.97, 0.5494, 1.97, 0.8004, 1.951, 0.8004, 1.989, -0.09279, 1.989, 0.1582, 1.931, 0.1582, 1.931, -0.09279, 1.903, 1.333, 1.903, 1.584, 1.845, 1.584, 1.845, 1.333, 0.9339, 1.988, 0.9146, 1.988, 0.9146, 1.737, 0.9339, 1.737, 1.965, -0.735, 1.984, -0.735, 1.984, -0.4841, 1.965, -0.4841, 1.916, 1.106, 1.916, 0.8555, 1.974, 0.8555, 1.974, 1.106, 1.932, -0.735, 1.932, -0.4841, 1.874, -0.4841, 1.874, -0.735, 1.993, 1.584, 1.973, 1.584, 1.973, 1.333, 1.993, 1.333, 1.973, 1.59, 1.993, 1.59, 1.993, 1.841, 1.973, 1.841, 1.997, -0.9924, 1.997, -0.7415, 1.939, -0.7415, 1.939, -0.9924, 1.944, 0.292, 1.944, 0.543, 1.886, 0.543, 1.886, 0.292, 0.6583, -0.02077, 0.6805, -0.02077, 0.6805, 0.9444, 0.6583, 0.9444, 0.614, -0.9924, 0.6362, -0.9924, 0.6362, -0.02722, 0.614, -0.02722, 0.6362, -0.9924, 0.6583, -0.9924, 0.6583, -0.02722, 0.6362, -0.02722, 0.6583, -0.9924, 0.6805, -0.9924, 0.6805, -0.02722, 0.6583, -0.02722, 0.4574, -0.02077, 0.4574, 0.9444, 0.3995, 0.9444, 0.3995, -0.02077, 0.2285, 0.02779, 0.2671, 0.4686, 0.1056, 0.4177, 0.02737, 0.2675, 0.07828, 0.106, 0.4042, 0.4046, 0.469, 0.2482, 0.4042, 0.09175, 0.2478, 0.02695, 0.2478, 0.4694, 0.6297, -0.02077, 0.6519, -0.02077, 0.6519, 0.9444, 0.6297, 0.9444, 0.7599, -0.9924, 0.782, -0.9924, 0.782, -0.02722, 0.7599, -0.02722, 0.782, -0.9924, 0.8042, -0.9924, 0.8042, -0.02722, 0.782, -0.02722, 0.8042, -0.9924, 0.8263, -0.9924, 0.8263, -0.02722, 0.8042, -0.02722, 0.5861, -0.02077, 0.5861, 0.9444, 0.5282, 0.9444, 0.5282, -0.02077, 0.2285, 0.02779, 0.2671, 0.4686, 0.1056, 0.4177, 0.02737, 0.2675, 0.07828, 0.106, 0.4042, 0.4046, 0.469, 0.2482, 0.4042, 0.09175, 0.2478, 0.02695, 0.2478, 0.4694, 0.1584, 0.1008, 0.1584, 0.6143, 0.1362, 0.6143, 0.1362, 0.1008, 0.1362, 0.1008, 0.1362, 0.6143, 0.1141, 0.6143, 0.1141, 0.1008, 0.1141, 0.1008, 0.1141, 0.6143, 0.09193, 0.6143, 0.09193, 0.1008, 0.09193, 0.1008, 0.09193, 0.6143, 0.06977, 0.6143, 0.06977, 0.1008, 0.1678, 0.1008, 0.2257, 0.1008, 0.2257, 0.6143, 0.1678, 0.6143, 0.2285, 0.02779, 0.07828, 0.106, 0.02737, 0.2675, 0.1056, 0.4177, 0.2671, 0.4686, 0.4042, 0.4046, 0.2478, 0.4694, 0.2478, 0.02695, 0.4042, 0.09175, 0.469, 0.2482, 1.757, 1.318, 1.757, 0.8555, 1.779, 0.8555, 1.779, 1.318, 1.779, 1.318, 1.779, 0.8555, 1.801, 0.8555, 1.801, 1.318, 1.801, 1.318, 1.801, 0.8555, 1.823, 0.8555, 1.823, 1.318, 1.823, 1.318, 1.823, 0.8555, 1.845, 0.8555, 1.845, 1.318, 1.758, 0.292, 1.816, 0.292, 1.816, 0.7542, 1.758, 0.7542, 0.2285, 0.02779, 0.07828, 0.106, 0.02737, 0.2675, 0.1056, 0.4177, 0.2671, 0.4686, 0.4042, 0.4046, 0.2478, 0.4694, 0.2478, 0.02695, 0.4042, 0.09175, 0.469, 0.2482, 0.06331, 0.1008, 0.06331, 0.6143, 0.04115, 0.6143, 0.04115, 0.1008, 0.04115, 0.1008, 0.04115, 0.6143, 0.01899, 0.6143, 0.01899, 0.1008, 0.01899, 0.1008, 0.01899, 0.6143, -0.003172, 0.6143, -0.003172, 0.1008, -0.003172, 0.1008, -0.003172, 0.6143, -0.02533, 0.6143, -0.02533, 0.1008, 0.6232, 1.464, 0.5653, 1.464, 0.5653, 0.9509, 0.6232, 0.9509, 0.2285, 0.02779, 0.07828, 0.106, 0.02737, 0.2675, 0.1056, 0.4177, 0.2671, 0.4686, 0.4042, 0.4046, 0.2478, 0.4694, 0.2478, 0.02695, 0.4042, 0.09175, 0.469, 0.2482, 1.838, 1.333, 1.838, 1.795, 1.816, 1.795, 1.816, 1.333, 1.816, 1.333, 1.816, 1.795, 1.794, 1.795, 1.794, 1.333, 1.794, 1.333, 1.794, 1.795, 1.772, 1.795, 1.772, 1.333, 1.772, 1.333, 1.772, 1.795, 1.75, 1.795, 1.75, 1.333, 1.206, 1.881, 1.148, 1.881, 1.148, 1.419, 1.206, 1.419, 0.2285, 0.02779, 0.07828, 0.106, 0.02737, 0.2675, 0.1056, 0.4177, 0.2671, 0.4686, 0.4042, 0.4046, 0.2478, 0.4694, 0.2478, 0.02695, 0.4042, 0.09175, 0.469, 0.2482, -0.2103, 1.487, -0.1394, 1.521, -0.2103, 1.555, -0.2103, 1.709, -0.1394, 1.756, -0.2457, 1.756, -0.5648, 1.286, -0.2457, 1.286, -0.2812, 1.333, 1.6, 0.7156, 1.656, 0.7156, 1.656, 0.7629, 1.6, 0.7629, -0.7881, 1.774, -0.7881, 1.83, -0.8355, 1.83, -0.8355, 1.774, -0.1222, 1.709, -0.06581, 1.709, -0.06581, 1.756, -0.1222, 1.756, 0.277, 1.354, 0.2134, 1.354, 0.2134, 1.306, 0.277, 1.306, 1.505, 0.8364, 1.573, 0.8364, 1.573, 0.8472, 1.505, 0.8472, -0.1329, 1.555, -0.1329, 1.487, -0.1222, 1.487, -0.1222, 1.555, 0.669, 1.374, 0.7254, 1.374, 0.7254, 1.422, 0.669, 1.422, -0.1329, 1.709, -0.1329, 1.555, -0.1222, 1.555, -0.1222, 1.709, 1.504, 1.534, 1.567, 1.534, 1.567, 1.602, 1.504, 1.602, 1.504, 1.38, 1.567, 1.38, 1.567, 1.534, 1.504, 1.534, 1.578, 1.756, 1.578, 1.804, 1.567, 1.804, 1.567, 1.756, 1.656, 0.3394, 1.656, 0.292, 1.667, 0.292, 1.667, 0.3394, -0.9968, 1.763, -0.9495, 1.763, -0.9495, 1.774, -0.9968, 1.774, 0.7254, 0.9982, 0.7254, 0.9509, 0.7361, 0.9509, 0.7361, 0.9982, 1.589, 0.3394, 1.589, 0.292, 1.6, 0.292, 1.6, 0.3394, -0.06581, 1.333, -0.06581, 1.286, -0.05507, 1.286, -0.05507, 1.333, 0.6583, 0.9982, 0.6583, 0.9509, 0.669, 0.9509, 0.669, 0.9982, 0.2134, 1.73, 0.2134, 1.777, 0.2026, 1.777, 0.2026, 1.73, -0.1329, 1.333, -0.1329, 1.286, -0.1222, 1.286, -0.1222, 1.333, 1.504, 1.756, 1.567, 1.756, 1.567, 1.804, 1.504, 1.804, -0.2812, 1.709, -0.2103, 1.709, -0.2457, 1.756, 0.7254, 1.22, 0.7254, 1.152, 0.7361, 1.152, 0.7361, 1.22, 0.7254, 1.374, 0.7254, 1.22, 0.7361, 1.22, 0.7361, 1.374, 1.589, 0.5616, 1.589, 0.4933, 1.6, 0.4933, 1.6, 0.5616, 1.589, 0.7156, 1.589, 0.5616, 1.6, 0.5616, 1.6, 0.7156, -0.06581, 1.555, -0.06581, 1.487, -0.05507, 1.487, -0.05507, 1.555, -0.06581, 1.709, -0.06581, 1.555, -0.05507, 1.555, -0.05507, 1.709, 0.6583, 1.22, 0.6583, 1.152, 0.669, 1.152, 0.669, 1.22, 0.6583, 1.374, 0.6583, 1.22, 0.669, 1.22, 0.669, 1.374, 0.2134, 1.508, 0.2134, 1.576, 0.2026, 1.576, 0.2026, 1.508, 0.2134, 1.354, 0.2134, 1.508, 0.2026, 1.508, 0.2026, 1.354, -0.9968, 1.83, -0.9495, 1.83, -0.9495, 1.841, -0.9968, 1.841, 1.505, 0.7693, 1.573, 0.7693, 1.573, 0.7801, 1.505, 0.7801, 1.656, 0.7156, 1.656, 0.5616, 1.667, 0.5616, 1.667, 0.7156, 1.656, 0.5616, 1.656, 0.4933, 1.667, 0.4933, 1.667, 0.5616, 1.578, 1.38, 1.578, 1.534, 1.567, 1.534, 1.567, 1.38, 1.578, 1.534, 1.578, 1.602, 1.567, 1.602, 1.567, 1.534, 0.669, 0.9982, 0.7254, 0.9982, 0.7254, 1.152, 0.669, 1.152, 0.669, 1.152, 0.7254, 1.152, 0.7254, 1.22, 0.669, 1.22, 0.277, 1.73, 0.2134, 1.73, 0.2134, 1.576, 0.277, 1.576, 0.277, 1.576, 0.2134, 1.576, 0.2134, 1.508, 0.277, 1.508, -0.1222, 1.333, -0.06581, 1.333, -0.06581, 1.487, -0.1222, 1.487, -0.1222, 1.487, -0.06581, 1.487, -0.06581, 1.555, -0.1222, 1.555, 1.573, 0.7801, 1.573, 0.8364, 1.505, 0.8364, 1.505, 0.7801, 1.6, 0.3394, 1.656, 0.3394, 1.656, 0.4933, 1.6, 0.4933, 1.6, 0.4933, 1.656, 0.4933, 1.656, 0.5616, 1.6, 0.5616, 1.6, 0.292, 1.656, 0.292, 1.656, 0.3394, 1.6, 0.3394, -0.9495, 1.774, -0.9495, 1.83, -0.9968, 1.83, -0.9968, 1.774, -0.1222, 1.286, -0.06581, 1.286, -0.06581, 1.333, -0.1222, 1.333, 0.277, 1.777, 0.2134, 1.777, 0.2134, 1.73, 0.277, 1.73, 0.669, 0.9509, 0.7254, 0.9509, 0.7254, 0.9982, 0.669, 0.9982, 1.504, 1.602, 1.567, 1.602, 1.567, 1.756, 1.504, 1.756, -0.1329, 1.487, -0.1329, 1.333, -0.1222, 1.333, -0.1222, 1.487, 0.2134, 1.576, 0.2134, 1.73, 0.2026, 1.73, 0.2026, 1.576, 0.6583, 1.152, 0.6583, 0.9982, 0.669, 0.9982, 0.669, 1.152, -0.06581, 1.487, -0.06581, 1.333, -0.05507, 1.333, -0.05507, 1.487, 1.589, 0.4933, 1.589, 0.3394, 1.6, 0.3394, 1.6, 0.4933, 0.7254, 1.152, 0.7254, 0.9982, 0.7361, 0.9982, 0.7361, 1.152, 1.656, 0.4933, 1.656, 0.3394, 1.667, 0.3394, 1.667, 0.4933, 1.578, 1.602, 1.578, 1.756, 1.567, 1.756, 1.567, 1.602, 1.578, 1.333, 1.578, 1.38, 1.567, 1.38, 1.567, 1.333, 1.656, 0.7629, 1.656, 0.7156, 1.667, 0.7156, 1.667, 0.7629, 0.2134, 1.306, 0.2134, 1.354, 0.2026, 1.354, 0.2026, 1.306, 0.6583, 1.422, 0.6583, 1.374, 0.669, 1.374, 0.669, 1.422, -0.06581, 1.756, -0.06581, 1.709, -0.05507, 1.709, -0.05507, 1.756, 1.589, 0.7629, 1.589, 0.7156, 1.6, 0.7156, 1.6, 0.7629, 0.7254, 1.422, 0.7254, 1.374, 0.7361, 1.374, 0.7361, 1.422, -0.8355, 1.763, -0.7881, 1.763, -0.7881, 1.774, -0.8355, 1.774, 1.504, 1.333, 1.567, 1.333, 1.567, 1.38, 1.504, 1.38, -0.1329, 1.756, -0.1329, 1.709, -0.1222, 1.709, -0.1222, 1.756, 0.669, 1.22, 0.7254, 1.22, 0.7254, 1.374, 0.669, 1.374, 0.277, 1.508, 0.2134, 1.508, 0.2134, 1.354, 0.277, 1.354, -0.1222, 1.555, -0.06581, 1.555, -0.06581, 1.709, -0.1222, 1.709, -0.2812, 1.487, -0.2812, 1.555, -0.5648, 1.521, 1.6, 0.5616, 1.656, 0.5616, 1.656, 0.7156, 1.6, 0.7156, -0.8355, 1.83, -0.7881, 1.83, -0.7881, 1.841, -0.8355, 1.841, -0.2812, 1.487, -0.2103, 1.487, -0.2103, 1.555, -0.2812, 1.555, -0.2457, 1.286, -0.2103, 1.333, -0.2812, 1.333, 1.251, -0.3639, 1.251, -0.4203, 1.259, -0.4276, 1.259, -0.3566, -0.2812, 1.333, -0.2812, 1.487, -0.5648, 1.521, -0.5648, 1.286, -0.2812, 1.555, -0.2812, 1.709, -0.5648, 1.756, -0.5648, 1.521, -0.2457, 1.286, -0.1394, 1.286, -0.2103, 1.333, -0.2103, 1.333, -0.1394, 1.286, -0.1394, 1.521, -0.2103, 1.487, -0.5648, 1.756, -0.2812, 1.709, -0.2457, 1.756, -0.6548, 1.827, -0.6627, 1.834, -0.6627, 1.763, -0.6548, 1.77, -0.2103, 1.555, -0.1394, 1.521, -0.1394, 1.756, -0.2103, 1.709, 1.4, -0.4203, 1.4, -0.3639, 1.392, -0.3566, 1.392, -0.4276, 1.311, -0.4276, 1.311, -0.3566, 1.303, -0.3639, 1.303, -0.4203, -0.6741, 1.834, -0.6741, 1.763, -0.6627, 1.763, -0.6627, 1.834, 1.478, -0.3611, 1.478, -0.5151, 1.49, -0.5151, 1.49, -0.3611, 1.322, -0.4276, 1.322, -0.3566, 1.311, -0.3566, 1.311, -0.4276, 1.47, 0.2811, 1.47, 0.1271, 1.482, 0.1271, 1.482, 0.2811, 1.271, -0.4276, 1.271, -0.3566, 1.259, -0.3566, 1.259, -0.4276, 1.452, 0.2811, 1.452, 0.1271, 1.464, 0.1271, 1.464, 0.2811, 1.38, -0.3566, 1.38, -0.4276, 1.392, -0.4276, 1.392, -0.3566, 1.454, -0.5151, 1.454, -0.3611, 1.443, -0.3611, 1.443, -0.5151, 1.797, -0.7911, 1.868, -0.757, 1.797, -0.7228, 1.797, -0.5689, 1.868, -0.5216, 1.762, -0.5216, 1.443, -0.9924, 1.762, -0.9924, 1.726, -0.9451, 1.572, 0.3394, 1.516, 0.3394, 1.516, 0.292, 1.572, 0.292, -0.7817, 1.83, -0.7817, 1.774, -0.7344, 1.774, -0.7344, 1.83, 1.655, 0.9028, 1.599, 0.9028, 1.599, 0.8555, 1.655, 0.8555, 0.03221, 1.709, 0.09584, 1.709, 0.09584, 1.756, 0.03221, 1.756, 1.654, 0.8364, 1.722, 0.8364, 1.722, 0.8472, 1.654, 0.8472, 1.666, 1.057, 1.666, 1.125, 1.655, 1.125, 1.655, 1.057, 1.683, 1.279, 1.739, 1.279, 1.739, 1.326, 1.683, 1.326, 1.666, 0.9028, 1.666, 1.057, 1.655, 1.057, 1.655, 0.9028, 1.588, 1.534, 1.652, 1.534, 1.652, 1.602, 1.588, 1.602, 1.588, 1.38, 1.652, 1.38, 1.652, 1.534, 1.588, 1.534, 1.662, 1.756, 1.662, 1.804, 1.652, 1.804, 1.652, 1.756, 1.516, 0.7156, 1.516, 0.7629, 1.505, 0.7629, 1.505, 0.7156, -0.8419, 1.841, -0.8892, 1.841, -0.8892, 1.83, -0.8419, 1.83, 1.739, 0.9028, 1.739, 0.8555, 1.75, 0.8555, 1.75, 0.9028, 1.583, 0.7156, 1.583, 0.7629, 1.572, 0.7629, 1.572, 0.7156, 1.599, 1.279, 1.599, 1.326, 1.588, 1.326, 1.588, 1.279, 1.672, 0.9028, 1.672, 0.8555, 1.683, 0.8555, 1.683, 0.9028, 0.09584, 1.333, 0.09584, 1.286, 0.1066, 1.286, 0.1066, 1.333, 1.666, 1.279, 1.666, 1.326, 1.655, 1.326, 1.655, 1.279, 1.588, 1.756, 1.652, 1.756, 1.652, 1.804, 1.588, 1.804, 1.726, -0.5689, 1.797, -0.5689, 1.762, -0.5216, 1.739, 1.125, 1.739, 1.057, 1.75, 1.057, 1.75, 1.125, 1.739, 1.279, 1.739, 1.125, 1.75, 1.125, 1.75, 1.279, 1.583, 0.4933, 1.583, 0.5616, 1.572, 0.5616, 1.572, 0.4933, 1.583, 0.3394, 1.583, 0.4933, 1.572, 0.4933, 1.572, 0.3394, 1.599, 1.057, 1.599, 1.125, 1.588, 1.125, 1.588, 1.057, 1.599, 0.9028, 1.599, 1.057, 1.588, 1.057, 1.588, 0.9028, 1.672, 1.125, 1.672, 1.057, 1.683, 1.057, 1.683, 1.125, 1.672, 1.279, 1.672, 1.125, 1.683, 1.125, 1.683, 1.279, 0.09584, 1.555, 0.09584, 1.487, 0.1066, 1.487, 0.1066, 1.555, 0.09584, 1.709, 0.09584, 1.555, 0.1066, 1.555, 0.1066, 1.709, -0.8419, 1.774, -0.8892, 1.774, -0.8892, 1.763, -0.8419, 1.763, 1.654, 0.7693, 1.722, 0.7693, 1.722, 0.7801, 1.654, 0.7801, 1.516, 0.3394, 1.516, 0.4933, 1.505, 0.4933, 1.505, 0.3394, 1.516, 0.4933, 1.516, 0.5616, 1.505, 0.5616, 1.505, 0.4933, 1.662, 1.38, 1.662, 1.534, 1.652, 1.534, 1.652, 1.38, 1.662, 1.534, 1.662, 1.602, 1.652, 1.602, 1.652, 1.534, 1.683, 0.9028, 1.739, 0.9028, 1.739, 1.057, 1.683, 1.057, 1.683, 1.057, 1.739, 1.057, 1.739, 1.125, 1.683, 1.125, 0.03221, 1.333, 0.09584, 1.333, 0.09584, 1.487, 0.03221, 1.487, 0.03221, 1.487, 0.09584, 1.487, 0.09584, 1.555, 0.03221, 1.555, 1.655, 1.279, 1.599, 1.279, 1.599, 1.125, 1.655, 1.125, 1.655, 1.125, 1.599, 1.125, 1.599, 1.057, 1.655, 1.057, 1.722, 0.7801, 1.722, 0.8364, 1.654, 0.8364, 1.654, 0.7801, 1.572, 0.7156, 1.516, 0.7156, 1.516, 0.5616, 1.572, 0.5616, 1.572, 0.5616, 1.516, 0.5616, 1.516, 0.4933, 1.572, 0.4933, 1.572, 0.7629, 1.516, 0.7629, 1.516, 0.7156, 1.572, 0.7156, -0.8892, 1.83, -0.8892, 1.774, -0.8419, 1.774, -0.8419, 1.83, 1.655, 1.326, 1.599, 1.326, 1.599, 1.279, 1.655, 1.279, 0.03221, 1.286, 0.09584, 1.286, 0.09584, 1.333, 0.03221, 1.333, 1.683, 0.8555, 1.739, 0.8555, 1.739, 0.9028, 1.683, 0.9028, 1.588, 1.602, 1.652, 1.602, 1.652, 1.756, 1.588, 1.756, 1.666, 1.125, 1.666, 1.279, 1.655, 1.279, 1.655, 1.125, 0.09584, 1.487, 0.09584, 1.333, 0.1066, 1.333, 0.1066, 1.487, 1.672, 1.057, 1.672, 0.9028, 1.683, 0.9028, 1.683, 1.057, 1.599, 1.125, 1.599, 1.279, 1.588, 1.279, 1.588, 1.125, 1.583, 0.5616, 1.583, 0.7156, 1.572, 0.7156, 1.572, 0.5616, 1.739, 1.057, 1.739, 0.9028, 1.75, 0.9028, 1.75, 1.057, 1.516, 0.5616, 1.516, 0.7156, 1.505, 0.7156, 1.505, 0.5616, 1.662, 1.602, 1.662, 1.756, 1.652, 1.756, 1.652, 1.602, 1.662, 1.333, 1.662, 1.38, 1.652, 1.38, 1.652, 1.333, 1.516, 0.292, 1.516, 0.3394, 1.505, 0.3394, 1.505, 0.292, 0.09584, 1.756, 0.09584, 1.709, 0.1066, 1.709, 0.1066, 1.756, 1.672, 1.326, 1.672, 1.279, 1.683, 1.279, 1.683, 1.326, 1.599, 0.8555, 1.599, 0.9028, 1.588, 0.9028, 1.588, 0.8555, 1.583, 0.292, 1.583, 0.3394, 1.572, 0.3394, 1.572, 0.292, 1.739, 1.326, 1.739, 1.279, 1.75, 1.279, 1.75, 1.326, -0.7344, 1.841, -0.7817, 1.841, -0.7817, 1.83, -0.7344, 1.83, 1.588, 1.333, 1.652, 1.333, 1.652, 1.38, 1.588, 1.38, 1.666, 0.8555, 1.666, 0.9028, 1.655, 0.9028, 1.655, 0.8555, 1.683, 1.125, 1.739, 1.125, 1.739, 1.279, 1.683, 1.279, 0.03221, 1.555, 0.09584, 1.555, 0.09584, 1.709, 0.03221, 1.709, 1.655, 1.057, 1.599, 1.057, 1.599, 0.9028, 1.655, 0.9028, 1.726, -0.7911, 1.726, -0.7228, 1.443, -0.757, 1.572, 0.4933, 1.516, 0.4933, 1.516, 0.3394, 1.572, 0.3394, -0.7344, 1.774, -0.7817, 1.774, -0.7817, 1.763, -0.7344, 1.763, 1.726, -0.7911, 1.797, -0.7911, 1.797, -0.7228, 1.726, -0.7228, 1.762, -0.9924, 1.797, -0.9451, 1.726, -0.9451, 1.267, 0.2783, 1.267, 0.2219, 1.275, 0.2147, 1.275, 0.2856, 1.726, -0.9451, 1.726, -0.7911, 1.443, -0.757, 1.443, -0.9924, 1.726, -0.7228, 1.726, -0.5689, 1.443, -0.5216, 1.443, -0.757, 1.762, -0.9924, 1.868, -0.9924, 1.797, -0.9451, 1.797, -0.9451, 1.868, -0.9924, 1.868, -0.757, 1.797, -0.7911, 1.443, -0.5216, 1.726, -0.5689, 1.762, -0.5216, 1.338, 0.2783, 1.33, 0.2856, 1.33, 0.2147, 1.338, 0.2219, 1.797, -0.7228, 1.868, -0.757, 1.868, -0.5216, 1.797, -0.5689, 1.415, 0.2219, 1.415, 0.2783, 1.407, 0.2856, 1.407, 0.2147, 1.301, 0.2147, 1.301, 0.2856, 1.293, 0.2783, 1.293, 0.2219, 1.319, 0.2856, 1.319, 0.2147, 1.33, 0.2147, 1.33, 0.2856, 1.514, -0.3611, 1.514, -0.5151, 1.525, -0.5151, 1.525, -0.3611, 1.312, 0.2147, 1.312, 0.2856, 1.301, 0.2856, 1.301, 0.2147, 1.535, 0.1271, 1.535, 0.2811, 1.524, 0.2811, 1.524, 0.1271, 1.287, 0.2147, 1.287, 0.2856, 1.275, 0.2856, 1.275, 0.2147, 1.488, 0.2811, 1.488, 0.1271, 1.499, 0.1271, 1.499, 0.2811, 1.396, 0.2856, 1.396, 0.2147, 1.407, 0.2147, 1.407, 0.2856, 0.8446, 1.033, 0.8446, 0.8788, 0.856, 0.8788, 0.856, 1.033, 1.789, -0.1489, 1.86, -0.1148, 1.789, -0.08063, 1.789, 0.07335, 1.86, 0.1207, 1.753, 0.1207, 1.434, -0.3502, 1.753, -0.3502, 1.718, -0.3029, 1.571, 0.9028, 1.514, 0.9028, 1.514, 0.8555, 1.571, 0.8555, -0.943, 1.83, -0.943, 1.774, -0.8957, 1.774, -0.8957, 1.83, 0.762, 1.608, 0.8184, 1.608, 0.8184, 1.656, 0.762, 1.656, 0.1874, 1.333, 0.1238, 1.333, 0.1238, 1.286, 0.1874, 1.286, 1.648, 0.7801, 1.579, 0.7801, 1.579, 0.7693, 1.648, 0.7693, 0.7513, 1.454, 0.7513, 1.386, 0.762, 1.386, 0.762, 1.454, 1.684, 0.7156, 1.74, 0.7156, 1.74, 0.7629, 1.684, 0.7629, 0.7513, 1.608, 0.7513, 1.454, 0.762, 1.454, 0.762, 1.608, 1.669, 1.534, 1.732, 1.534, 1.732, 1.602, 1.669, 1.602, 1.669, 1.38, 1.732, 1.38, 1.732, 1.534, 1.669, 1.534, 1.743, 1.756, 1.743, 1.804, 1.732, 1.804, 1.732, 1.756, 1.514, 1.279, 1.514, 1.326, 1.504, 1.326, 1.504, 1.279, -0.6806, 1.841, -0.7279, 1.841, -0.7279, 1.83, -0.6806, 1.83, 1.74, 0.3394, 1.74, 0.292, 1.751, 0.292, 1.751, 0.3394, 1.581, 1.279, 1.581, 1.326, 1.571, 1.326, 1.571, 1.279, 0.8184, 1.232, 0.8184, 1.185, 0.8291, 1.185, 0.8291, 1.232, 1.673, 0.3394, 1.673, 0.292, 1.684, 0.292, 1.684, 0.3394, 0.1238, 1.709, 0.1238, 1.756, 0.113, 1.756, 0.113, 1.709, 0.7513, 1.232, 0.7513, 1.185, 0.762, 1.185, 0.762, 1.232, 1.669, 1.756, 1.732, 1.756, 1.732, 1.804, 1.669, 1.804, 1.718, 0.07335, 1.789, 0.07335, 1.753, 0.1207, 1.74, 0.5616, 1.74, 0.4933, 1.751, 0.4933, 1.751, 0.5616, 1.74, 0.7156, 1.74, 0.5616, 1.751, 0.5616, 1.751, 0.7156, 1.581, 1.057, 1.581, 1.125, 1.571, 1.125, 1.571, 1.057, 1.581, 0.9028, 1.581, 1.057, 1.571, 1.057, 1.571, 0.9028, 0.8184, 1.454, 0.8184, 1.386, 0.8291, 1.386, 0.8291, 1.454, 0.8184, 1.608, 0.8184, 1.454, 0.8291, 1.454, 0.8291, 1.608, 1.673, 0.5616, 1.673, 0.4933, 1.684, 0.4933, 1.684, 0.5616, 1.673, 0.7156, 1.673, 0.5616, 1.684, 0.5616, 1.684, 0.7156, 0.1238, 1.487, 0.1238, 1.555, 0.113, 1.555, 0.113, 1.487, 0.1238, 1.333, 0.1238, 1.487, 0.113, 1.487, 0.113, 1.333, -0.6806, 1.774, -0.7279, 1.774, -0.7279, 1.763, -0.6806, 1.763, 1.648, 0.8472, 1.579, 0.8472, 1.579, 0.8364, 1.648, 0.8364, 1.514, 0.9028, 1.514, 1.057, 1.504, 1.057, 1.504, 0.9028, 1.514, 1.057, 1.514, 1.125, 1.504, 1.125, 1.504, 1.057, 1.743, 1.38, 1.743, 1.534, 1.732, 1.534, 1.732, 1.38, 1.743, 1.534, 1.743, 1.602, 1.732, 1.602, 1.732, 1.534, 1.684, 0.3394, 1.74, 0.3394, 1.74, 0.4933, 1.684, 0.4933, 1.684, 0.4933, 1.74, 0.4933, 1.74, 0.5616, 1.684, 0.5616, 0.1874, 1.709, 0.1238, 1.709, 0.1238, 1.555, 0.1874, 1.555, 0.1874, 1.555, 0.1238, 1.555, 0.1238, 1.487, 0.1874, 1.487, 0.762, 1.232, 0.8184, 1.232, 0.8184, 1.386, 0.762, 1.386, 0.762, 1.386, 0.8184, 1.386, 0.8184, 1.454, 0.762, 1.454, 1.579, 0.8364, 1.579, 0.7801, 1.648, 0.7801, 1.648, 0.8364, 1.571, 1.279, 1.514, 1.279, 1.514, 1.125, 1.571, 1.125, 1.571, 1.125, 1.514, 1.125, 1.514, 1.057, 1.571, 1.057, 1.571, 1.326, 1.514, 1.326, 1.514, 1.279, 1.571, 1.279, -0.7279, 1.83, -0.7279, 1.774, -0.6806, 1.774, -0.6806, 1.83, 0.762, 1.185, 0.8184, 1.185, 0.8184, 1.232, 0.762, 1.232, 0.1874, 1.756, 0.1238, 1.756, 0.1238, 1.709, 0.1874, 1.709, 1.684, 0.292, 1.74, 0.292, 1.74, 0.3394, 1.684, 0.3394, 1.669, 1.602, 1.732, 1.602, 1.732, 1.756, 1.669, 1.756, 0.7513, 1.386, 0.7513, 1.232, 0.762, 1.232, 0.762, 1.386, 0.1238, 1.555, 0.1238, 1.709, 0.113, 1.709, 0.113, 1.555, 1.673, 0.4933, 1.673, 0.3394, 1.684, 0.3394, 1.684, 0.4933, 0.8184, 1.386, 0.8184, 1.232, 0.8291, 1.232, 0.8291, 1.386, 1.581, 1.125, 1.581, 1.279, 1.571, 1.279, 1.571, 1.125, 1.74, 0.4933, 1.74, 0.3394, 1.751, 0.3394, 1.751, 0.4933, 1.514, 1.125, 1.514, 1.279, 1.504, 1.279, 1.504, 1.125, 1.743, 1.602, 1.743, 1.756, 1.732, 1.756, 1.732, 1.602, 1.743, 1.333, 1.743, 1.38, 1.732, 1.38, 1.732, 1.333, 1.514, 0.8555, 1.514, 0.9028, 1.504, 0.9028, 1.504, 0.8555, 0.1238, 1.286, 0.1238, 1.333, 0.113, 1.333, 0.113, 1.286, 1.673, 0.7629, 1.673, 0.7156, 1.684, 0.7156, 1.684, 0.7629, 0.8184, 1.656, 0.8184, 1.608, 0.8291, 1.608, 0.8291, 1.656, 1.581, 0.8555, 1.581, 0.9028, 1.571, 0.9028, 1.571, 0.8555, 1.74, 0.7629, 1.74, 0.7156, 1.751, 0.7156, 1.751, 0.7629, -0.8957, 1.841, -0.943, 1.841, -0.943, 1.83, -0.8957, 1.83, 1.669, 1.333, 1.732, 1.333, 1.732, 1.38, 1.669, 1.38, 0.7513, 1.656, 0.7513, 1.608, 0.762, 1.608, 0.762, 1.656, 1.684, 0.5616, 1.74, 0.5616, 1.74, 0.7156, 1.684, 0.7156, 0.1874, 1.487, 0.1238, 1.487, 0.1238, 1.333, 0.1874, 1.333, 0.762, 1.454, 0.8184, 1.454, 0.8184, 1.608, 0.762, 1.608, 1.718, -0.1489, 1.718, -0.08063, 1.434, -0.1148, 1.571, 1.057, 1.514, 1.057, 1.514, 0.9028, 1.571, 0.9028, -0.8957, 1.774, -0.943, 1.774, -0.943, 1.763, -0.8957, 1.763, 1.718, -0.1489, 1.789, -0.1489, 1.789, -0.08063, 1.718, -0.08063, 1.753, -0.3502, 1.789, -0.3029, 1.718, -0.3029, 1.277, -0.3639, 1.277, -0.4203, 1.285, -0.4276, 1.285, -0.3566, 1.718, -0.3029, 1.718, -0.1489, 1.434, -0.1148, 1.434, -0.3502, 1.718, -0.08063, 1.718, 0.07335, 1.434, 0.1207, 1.434, -0.1148, 1.753, -0.3502, 1.86, -0.3502, 1.789, -0.3029, 1.789, -0.3029, 1.86, -0.3502, 1.86, -0.1148, 1.789, -0.1489, 1.434, 0.1207, 1.718, 0.07335, 1.753, 0.1207, 1.425, -0.3639, 1.417, -0.3566, 1.417, -0.4276, 1.425, -0.4203, 1.789, -0.08063, 1.86, -0.1148, 1.86, 0.1207, 1.789, 0.07335, 1.261, 0.2219, 1.261, 0.2783, 1.253, 0.2856, 1.253, 0.2147, 1.737, 0.7693, 1.737, 0.8403, 1.729, 0.833, 1.729, 0.7766, 1.406, -0.3566, 1.406, -0.4276, 1.417, -0.4276, 1.417, -0.3566, 1.46, -0.3611, 1.46, -0.5151, 1.472, -0.5151, 1.472, -0.3611, 1.748, 0.7693, 1.748, 0.8403, 1.737, 0.8403, 1.737, 0.7693, 1.517, 0.1271, 1.517, 0.2811, 1.506, 0.2811, 1.506, 0.1271, 1.296, -0.4276, 1.296, -0.3566, 1.285, -0.3566, 1.285, -0.4276, 1.446, 0.1271, 1.446, 0.2811, 1.434, 0.2811, 1.434, 0.1271, 1.241, 0.2856, 1.241, 0.2147, 1.253, 0.2147, 1.253, 0.2856, 1.496, -0.3611, 1.496, -0.5151, 1.508, -0.5151, 1.508, -0.3611, -0.9259, 1.43, -0.9968, 1.286, -0.8904, 1.286, 1.364, 0.2783, 1.356, 0.2856, 1.364, 0.2147, -0.7486, 1.756, -0.8904, 1.756, -0.8549, 1.612, -0.784, 1.612, -0.5541, 1.763, -0.4977, 1.763, -0.4977, 1.908, -0.5541, 1.908, 1.637, 0.1271, 1.693, 0.1271, 1.693, 0.2719, 1.637, 0.2719, 1.768, -0.3703, 1.711, -0.3703, 1.711, -0.5151, 1.768, -0.5151, -0.3997, 1.763, -0.3361, 1.763, -0.3361, 1.908, -0.3997, 1.908, 1.609, 0.2719, 1.609, 0.1271, 1.619, 0.1271, 1.619, 0.2719, 1.616, -0.3703, 1.616, -0.5151, 1.627, -0.5151, 1.627, -0.3703, 1.795, -0.5151, 1.852, -0.5151, 1.852, -0.3703, 1.795, -0.3703, 1.229, 0.2133, 1.229, 0.2842, 1.218, 0.2842, 1.21, 0.2133, 0.02575, 1.43, -0.03788, 1.43, -0.03788, 1.286, 0.02575, 1.286, 0.02575, 1.612, -0.03788, 1.612, -0.03788, 1.43, 0.02575, 1.43, -0.8549, 1.43, -0.8904, 1.286, -0.7486, 1.286, -0.784, 1.43, 1.721, 0.1271, 1.721, 0.2719, 1.71, 0.2719, 1.71, 0.1271, 1.39, 0.2147, 1.39, 0.2856, 1.378, 0.2856, 1.378, 0.2147, 1.532, -0.3703, 1.532, -0.5151, 1.543, -0.5151, 1.543, -0.3703, 1.329, -0.3566, 1.329, -0.4276, 1.34, -0.4276, 1.34, -0.3566, 1.683, -0.3703, 1.683, -0.5151, 1.694, -0.5151, 1.694, -0.3703, 1.378, 0.2147, 1.378, 0.2856, 1.37, 0.2783, 1.37, 0.2219, 1.788, 0.1271, 1.788, 0.2719, 1.777, 0.2719, 1.777, 0.1271, 1.348, -0.3639, 1.34, -0.3566, 1.34, -0.4276, 1.348, -0.4203, -0.4698, 1.763, -0.4698, 1.908, -0.4806, 1.908, -0.4806, 1.763, 1.374, -0.3639, 1.366, -0.3566, 1.366, -0.4276, 1.374, -0.4203, 1.542, 0.2719, 1.542, 0.1271, 1.552, 0.1271, 1.552, 0.2719, 1.226, -0.4289, 1.226, -0.358, 1.218, -0.3653, 1.218, -0.4216, 1.599, -0.3703, 1.599, -0.5151, 1.61, -0.5151, 1.61, -0.3703, -0.04862, 1.612, -0.04862, 1.43, -0.03788, 1.43, -0.03788, 1.612, -0.04862, 1.43, -0.04862, 1.286, -0.03788, 1.286, -0.03788, 1.43, 1.777, 0.2719, 1.721, 0.2719, 1.721, 0.1271, 1.777, 0.1271, -0.4062, 1.908, -0.4698, 1.908, -0.4698, 1.763, -0.4062, 1.763, 1.627, -0.5151, 1.683, -0.5151, 1.683, -0.3703, 1.627, -0.3703, 1.552, 0.1271, 1.609, 0.1271, 1.609, 0.2719, 1.552, 0.2719, -0.5713, 1.756, -0.7486, 1.756, -0.7131, 1.612, -0.6422, 1.612, 1.543, -0.5151, 1.599, -0.5151, 1.599, -0.3703, 1.543, -0.3703, -0.7486, 1.756, -0.784, 1.612, -0.7131, 1.612, -0.7131, 1.43, -0.7486, 1.286, -0.5713, 1.286, -0.6422, 1.43, -0.5713, 1.756, -0.6422, 1.612, -0.5713, 1.612, -0.04862, 1.756, -0.04862, 1.612, -0.03788, 1.612, -0.03788, 1.756, -0.4977, 1.908, -0.4977, 1.763, -0.487, 1.763, -0.487, 1.908, -0.3361, 1.908, -0.3361, 1.763, -0.3254, 1.763, -0.3254, 1.908, 1.785, -0.3703, 1.785, -0.5151, 1.795, -0.5151, 1.795, -0.3703, 1.711, -0.5151, 1.711, -0.3703, 1.7, -0.3703, 1.7, -0.5151, -0.5648, 1.908, -0.5648, 1.763, -0.5541, 1.763, -0.5541, 1.908, 1.852, -0.3703, 1.852, -0.5151, 1.863, -0.5151, 1.863, -0.3703, 1.626, 0.2719, 1.626, 0.1271, 1.637, 0.1271, 1.637, 0.2719, 0.02575, 1.756, -0.03788, 1.756, -0.03788, 1.612, 0.02575, 1.612, 1.778, -0.5151, 1.778, -0.3703, 1.768, -0.3703, 1.768, -0.5151, 1.354, -0.3566, 1.354, -0.4276, 1.366, -0.4276, 1.366, -0.3566, 1.238, -0.4289, 1.238, -0.358, 1.226, -0.358, 1.226, -0.4289, 1.177, 0.2133, 1.177, 0.2842, 1.166, 0.2842, 1.166, 0.2133, -0.6422, 1.43, -0.5713, 1.286, -0.5713, 1.43, 1.184, 0.2842, 1.184, 0.2133, 1.195, 0.2133, 1.195, 0.2842, 1.693, 0.2719, 1.693, 0.1271, 1.704, 0.1271, 1.704, 0.2719, -0.8549, 1.43, -0.9259, 1.43, -0.8904, 1.286, -0.8904, 1.756, -0.9259, 1.612, -0.8549, 1.612, 1.166, 0.2133, 1.166, 0.2842, 1.158, 0.2769, 1.158, 0.2206, 1.21, 0.2133, 1.218, 0.2842, 1.21, 0.2769, -0.8904, 1.756, -0.9968, 1.756, -0.9259, 1.612, -0.9259, 1.612, -0.9968, 1.756, -0.9968, 1.286, -0.9259, 1.43, -0.784, 1.43, -0.7486, 1.286, -0.7131, 1.43, 1.212, -0.3653, 1.204, -0.358, 1.204, -0.4289, 1.212, -0.4216, 1.344, 0.2856, 1.344, 0.2147, 1.364, 0.2147, 1.356, 0.2856, 1.175, -0.4289, 1.175, -0.358, 1.167, -0.3653, 1.167, -0.4216, 1.193, -0.358, 1.193, -0.4289, 1.204, -0.4289, 1.204, -0.358, 1.203, 0.2769, 1.195, 0.2842, 1.195, 0.2133, 1.203, 0.2206, 1.186, -0.4289, 1.186, -0.358, 1.175, -0.358, 1.175, -0.4289, 0.9089, 0.8028, 0.9089, 0.6214, 0.9203, 0.6214, 0.9203, 0.8028, 0.9602, 1.468, 0.9987, 1.446, 0.9987, 1.828, 0.9601, 1.828, 0.1642, 0.7228, 0.3162, 0.7228, 0.3162, 0.8748, 0.1642, 0.8748, 1.477, 1.801, 1.438, 1.801, 1.438, 1.419, 1.477, 1.441, 0.6104, 1.831, 0.6104, 1.471, 0.649, 1.471, 0.649, 1.831, 1.044, 1.446, 1.044, 1.828, 1.005, 1.828, 1.005, 1.446, 0.3221, 1.329, 0.3221, 1.689, 0.2834, 1.689, 0.2834, 1.306, 0.5543, 0.6578, 0.5543, 0.8266, 0.723, 0.8266, 0.723, 0.6578, 1.341, 1.419, 1.341, 1.779, 1.303, 1.802, 1.303, 1.419, 1.095, 1.446, 1.134, 1.446, 1.134, 1.806, 1.095, 1.806, 1.432, 1.802, 1.393, 1.802, 1.393, 1.419, 1.432, 1.419, 0.7034, 1.451, 0.742, 1.428, 0.742, 1.811, 0.7034, 1.811, 0.1701, 0.6232, 0.3221, 0.6232, 0.3221, 0.7752, 0.1701, 0.7752, 0.6583, 1.428, 0.6969, 1.428, 0.6969, 1.811, 0.6583, 1.788, 0.8696, 1.84, 0.8696, 1.48, 0.9082, 1.48, 0.9082, 1.84, 1.05, 1.828, 1.05, 1.446, 1.089, 1.446, 1.089, 1.828, 1.296, 1.441, 1.296, 1.802, 1.258, 1.802, 1.258, 1.419, 0.6774, 0.6891, 0.6774, 0.8578, 0.8461, 0.8578, 0.8461, 0.6891, 1.251, 1.419, 1.251, 1.779, 1.213, 1.802, 1.213, 1.419, 0.6039, 1.831, 0.5653, 1.831, 0.5653, 1.471, 0.6039, 1.471, 1.348, 1.419, 1.386, 1.419, 1.386, 1.802, 1.348, 1.802, 1.341, 1.413, 1.341, 0.8555, 1.41, 0.8555, 1.41, 1.413, 1.166, 0.2068, 1.166, -0.3502, 1.237, -0.3502, 1.237, 0.2068, 0.1325, 1.838, 0.113, 1.839, 0.113, 1.763, 0.1322, 1.763, 0.2834, 1.3, 0.2834, 0.743, 0.3026, 0.743, 0.3026, 1.3, 1.428, -0.4354, 1.352, -0.4354, 1.352, -0.9924, 1.428, -0.9924, -0.2218, 1.842, -0.2409, 1.842, -0.2413, 1.772, -0.2218, 1.771, 1.319, 0.292, 1.319, 0.8491, 1.249, 0.8491, 1.249, 0.292, 0.9458, 0.9162, 0.9458, 1.473, 0.8696, 1.473, 0.8696, 0.9162, 0.277, 1.3, 0.2579, 1.3, 0.2579, 0.743, 0.277, 0.743, 1.246, -0.4354, 1.175, -0.4354, 1.175, -0.9924, 1.246, -0.9924, 1.259, -0.3502, 1.329, -0.3502, 1.329, 0.2068, 1.259, 0.2068, 1.341, 0.292, 1.411, 0.292, 1.411, 0.8491, 1.341, 0.8491, 1.268, -0.9924, 1.338, -0.9924, 1.338, -0.4354, 1.268, -0.4354, 0.1584, 1.772, 0.158, 1.847, 0.1389, 1.847, 0.1389, 1.771, -0.1138, 1.771, -0.1138, 1.84, -0.1329, 1.841, -0.1329, 1.771, 0.1651, 1.847, 0.1648, 1.772, 0.1842, 1.771, 0.1842, 1.847, 1.758, 0.8397, 1.758, 0.7685, 1.777, 0.7688, 1.777, 0.8387, 0.07679, 1.771, 0.07678, 1.836, 0.05773, 1.847, 0.05773, 1.771, -0.0883, 1.774, -0.0883, 1.839, -0.1074, 1.839, -0.1074, 1.763, 1.82, 0.2061, 1.82, 0.1349, 1.839, 0.1359, 1.839, 0.2058, -0.1898, 1.84, -0.1898, 1.771, -0.1707, 1.771, -0.1707, 1.841, -0.293, 1.842, -0.293, 1.771, -0.2736, 1.772, -0.2739, 1.842, -0.2671, 1.842, -0.2671, 1.771, -0.248, 1.771, -0.2477, 1.841, 1.424, 1.413, 1.424, 0.8555, 1.489, 0.8555, 1.489, 1.413, 0.7591, 1.178, 0.7591, 0.6214, 0.8303, 0.6214, 0.8303, 1.178, 0.4717, 1.508, 0.4717, 0.9509, 0.5469, 0.9509, 0.5469, 1.508, 0.08356, 1.763, 0.1027, 1.763, 0.1027, 1.839, 0.08325, 1.838, 1.498, 0.8491, 1.433, 0.8491, 1.433, 0.292, 1.498, 0.292, 1.156, 0.292, 1.227, 0.292, 1.227, 0.8491, 1.156, 0.8491, 1.42, 0.2068, 1.351, 0.2068, 1.351, -0.3502, 1.42, -0.3502, -0.3189, 1.771, -0.2995, 1.772, -0.2998, 1.842, -0.3189, 1.842, -0.1452, 1.84, -0.1643, 1.841, -0.1643, 1.771, -0.1452, 1.772, 1.783, 0.7685, 1.802, 0.7694, 1.802, 0.8393, 1.783, 0.8396, -0.08184, 1.771, -0.06278, 1.771, -0.06279, 1.847, -0.08184, 1.836, 0.9601, 1.439, 0.9601, 0.8825, 1.036, 0.8825, 1.036, 1.439, 1.156, 1.413, 1.156, 0.8555, 1.226, 0.8555, 1.226, 1.413, 1.319, 0.8555, 1.319, 1.413, 1.249, 1.413, 1.249, 0.8555, 0.05126, 1.836, 0.03221, 1.847, 0.03221, 1.771, 0.05127, 1.771, 1.813, 0.2061, 1.794, 0.2058, 1.794, 0.1359, 1.813, 0.1349, -0.1963, 1.84, -0.2154, 1.841, -0.2154, 1.771, -0.1963, 1.771, 0.4103, 1.508, 0.3351, 1.508, 0.3351, 0.9509, 0.4103, 0.9509, 1.82, 0.2061, 1.839, 0.2058, 1.834, 0.2136, 1.825, 0.2139, -0.0929, 1.847, -0.1027, 1.847, -0.1074, 1.839, -0.0883, 1.839, -0.1898, 1.84, -0.1707, 1.841, -0.1754, 1.848, -0.1853, 1.848, 1.825, 0.1271, 1.834, 0.128, 1.839, 0.1359, 1.82, 0.1349, -0.293, 1.842, -0.2739, 1.842, -0.2785, 1.85, -0.2884, 1.85, -0.1852, 1.763, -0.1754, 1.763, -0.1707, 1.771, -0.1898, 1.771, 0.1584, 1.772, 0.1389, 1.771, 0.1436, 1.763, 0.1538, 1.764, -0.2883, 1.763, -0.2781, 1.764, -0.2736, 1.772, -0.293, 1.771, -0.2671, 1.842, -0.2477, 1.841, -0.2522, 1.849, -0.2624, 1.85, 0.1694, 1.764, 0.1795, 1.763, 0.1842, 1.771, 0.1648, 1.772, -0.1138, 1.771, -0.1329, 1.771, -0.1283, 1.763, -0.1184, 1.763, -0.2625, 1.763, -0.2527, 1.763, -0.248, 1.771, -0.2671, 1.771, 1.758, 0.8397, 1.777, 0.8387, 1.772, 0.8466, 1.762, 0.8474, -0.1184, 1.848, -0.1282, 1.848, -0.1329, 1.841, -0.1138, 1.84, 0.07679, 1.771, 0.05773, 1.771, 0.06237, 1.763, 0.07219, 1.763, 1.762, 0.7607, 1.772, 0.7609, 1.777, 0.7688, 1.758, 0.7685, 1.259, -0.3502, 1.259, 0.2068, 1.251, 0.2022, 1.251, -0.3456, 1.055, 1.435, 1.055, 0.8871, 1.063, 0.8825, 1.063, 1.439, 1.341, 0.292, 1.341, 0.8491, 1.333, 0.8444, 1.333, 0.2967, 1.337, -0.3456, 1.337, 0.2022, 1.329, 0.2068, 1.329, -0.3502, 1.268, -0.9924, 1.268, -0.4354, 1.26, -0.44, 1.26, -0.9878, 1.419, 0.2967, 1.419, 0.8444, 1.411, 0.8491, 1.411, 0.292, 1.428, -0.4354, 1.428, -0.9924, 1.436, -0.9878, 1.436, -0.44, 1.346, -0.9878, 1.346, -0.44, 1.338, -0.4354, 1.338, -0.9924, 0.7591, 0.6214, 0.7591, 1.178, 0.7513, 1.174, 0.7513, 0.6261, 1.497, 0.8601, 1.497, 1.408, 1.489, 1.413, 1.489, 0.8555, 1.341, 0.8555, 1.341, 1.413, 1.333, 1.408, 1.333, 0.8601, 0.8381, 0.6261, 0.8381, 1.174, 0.8303, 1.178, 0.8303, 0.6214, 1.166, -0.3502, 1.166, 0.2068, 1.158, 0.2022, 1.158, -0.3456, 1.418, 0.8601, 1.418, 1.408, 1.41, 1.413, 1.41, 0.8555, 0.4717, 0.9509, 0.4717, 1.508, 0.4639, 1.503, 0.4639, 0.9555, 1.245, -0.3456, 1.245, 0.2022, 1.237, 0.2068, 1.237, -0.3502, 1.794, 0.2058, 1.813, 0.2061, 1.809, 0.2139, 1.799, 0.2136, 0.03685, 1.763, 0.04667, 1.763, 0.05127, 1.771, 0.03221, 1.771, -0.2154, 1.841, -0.1963, 1.84, -0.2008, 1.848, -0.2107, 1.848, 1.799, 0.128, 1.809, 0.1271, 1.813, 0.1349, 1.794, 0.1359, -0.2409, 1.842, -0.2218, 1.842, -0.2264, 1.85, -0.2363, 1.85, -0.2107, 1.763, -0.2009, 1.763, -0.1963, 1.771, -0.2154, 1.771, 0.113, 1.839, 0.1325, 1.838, 0.1279, 1.846, 0.1177, 1.847, -0.2367, 1.764, -0.2266, 1.763, -0.2218, 1.771, -0.2413, 1.772, -0.2995, 1.772, -0.3189, 1.771, -0.3142, 1.763, -0.304, 1.764, 0.09798, 1.847, 0.08779, 1.846, 0.08325, 1.838, 0.1027, 1.839, -0.1643, 1.841, -0.1452, 1.84, -0.1498, 1.848, -0.1596, 1.848, -0.3044, 1.85, -0.3143, 1.85, -0.3189, 1.842, -0.2998, 1.842, 1.802, 0.7694, 1.783, 0.7685, 1.788, 0.7607, 1.798, 0.7615, -0.1596, 1.763, -0.1497, 1.764, -0.1452, 1.772, -0.1643, 1.771, -0.06278, 1.771, -0.08184, 1.771, -0.07724, 1.763, -0.06742, 1.763, 1.798, 0.8472, 1.788, 0.8474, 1.783, 0.8396, 1.802, 0.8393, 1.156, 0.8555, 1.156, 1.413, 1.148, 1.408, 1.148, 0.8601, 1.044, 0.8871, 1.044, 1.435, 1.036, 1.439, 1.036, 0.8825, 1.319, 1.413, 1.319, 0.8555, 1.327, 0.8601, 1.327, 1.408, 1.234, 0.8601, 1.234, 1.408, 1.226, 1.413, 1.226, 0.8555, 1.319, 0.8491, 1.319, 0.292, 1.327, 0.2967, 1.327, 0.8444, 1.241, 1.408, 1.241, 0.8601, 1.249, 0.8555, 1.249, 1.413, 0.9458, 1.473, 0.9458, 0.9162, 0.9537, 0.9208, 0.9537, 1.469, 1.241, 0.8444, 1.241, 0.2967, 1.249, 0.292, 1.249, 0.8491, 1.156, 0.292, 1.156, 0.8491, 1.148, 0.8444, 1.148, 0.2967, 1.426, 0.8444, 1.426, 0.2967, 1.433, 0.292, 1.433, 0.8491, 1.42, 0.2068, 1.42, -0.3502, 1.428, -0.3456, 1.428, 0.2022, 1.235, 0.2967, 1.235, 0.8444, 1.227, 0.8491, 1.227, 0.292, 1.246, -0.4354, 1.246, -0.9924, 1.254, -0.9878, 1.254, -0.44, 1.343, 0.2022, 1.343, -0.3456, 1.351, -0.3502, 1.351, 0.2068, 0.4103, 1.508, 0.4103, 0.9509, 0.4182, 0.9555, 0.4182, 1.503, 1.167, -0.44, 1.167, -0.9878, 1.175, -0.9924, 1.175, -0.4354, 1.139, 1.439, 1.063, 1.439, 1.063, 0.8825, 1.139, 0.8825, 0.0, 0.0, 0.0, 0.0, 0.0, 0.0, 0.0, 0.0, 0.0, 0.0, 0.0, 0.0, 0.0, 0.0, 0.0, 0.0, 0.0, 0.0, 0.0, 0.0, 0.0, 0.0, 0.0, 0.0, 0.0, 0.0, 0.0, 0.0, 0.0, 0.0, 0.0, 0.0, 0.0, 0.0, 0.0, 0.0, 0.0, 0.0, 0.0, 0.0, 0.0, 0.0, 0.0, 0.0, 0.0, 0.0, 0.0, 0.0, 0.0, 0.0, 0.0, 0.0, 0.0, 0.0, 0.0, 0.0, 0.0, 0.0, 0.0, 0.0, 0.0, 0.0, 0.0, 0.0, 0.0, 0.0, 0.0, 0.0, 0.0, 0.0, 0.0, 0.0, 0.0, 0.0, 0.0, 0.0, 0.0, 0.0, 0.0, 0.0, 0.0, 0.0, 0.0, 0.0])
me_prop_watch_tower.materials.append(mat_wood)
me_prop_watch_tower.materials.append(mat_wood_end)
me_prop_watch_tower.materials.append(mat_black)
me_prop_watch_tower.update()
me_prop_watch_tower_001 = bpy.data.meshes.new('prop-watch-tower.001')
me_prop_watch_tower_001.from_pydata([(5.0, 0.15, -2.5), (5.0, 0.15, 2.5), (5.106, 0.1061, -2.5), (5.106, 0.1061, 2.5), (5.15, 0.0, -2.5), (5.15, 0.0, 2.5), (5.106, -0.1061, -2.5), (5.106, -0.1061, 2.5), (5.0, -0.15, -2.5), (5.0, -0.15, 2.5), (4.894, -0.1061, -2.5), (4.894, -0.1061, 2.5), (4.85, 0.0, -2.5), (4.85, 0.0, 2.5), (4.894, 0.1061, -2.5), (4.894, 0.1061, 2.5), (6.0, 0.15, -2.5), (6.0, 0.15, 2.5), (6.106, 0.1061, -2.5), (6.106, 0.1061, 2.5), (6.15, 0.0, -2.5), (6.15, 0.0, 2.5), (6.106, -0.1061, -2.5), (6.106, -0.1061, 2.5), (6.0, -0.15, -2.5), (6.0, -0.15, 2.5)], [], [(0, 1, 3, 2), (2, 3, 5, 4), (4, 5, 7, 6), (6, 7, 9, 8), (8, 9, 11, 10), (10, 11, 13, 12), (3, 1, 15, 13, 11, 9, 7, 5), (12, 13, 15, 14), (14, 15, 1, 0), (0, 2, 4, 6, 8, 10, 12, 14), (16, 17, 19, 18), (18, 19, 21, 20), (20, 21, 23, 22), (22, 23, 25, 24), (16, 24, 25, 17), (16, 18, 20, 22, 24), (19, 17, 25, 23, 21)])
me_prop_watch_tower_001.polygons.foreach_set('use_smooth', [True] * 17)
me_prop_watch_tower_001.polygons.foreach_set('material_index', [0, 0, 0, 0, 0, 0, 1, 0, 0, 1, 0, 0, 0, 0, 0, 1, 1])
_k = set([(0, 2), (0, 14), (1, 3), (1, 15), (2, 4), (3, 5), (4, 6), (5, 7), (6, 8), (7, 9), (8, 10), (9, 11), (10, 12), (11, 13), (12, 14), (13, 15), (16, 17), (16, 18), (16, 24), (17, 19), (17, 25), (18, 20), (19, 21), (20, 22), (21, 23), (22, 24), (23, 25), (24, 25)])
me_prop_watch_tower_001.attributes.new('sharp_edge', 'BOOLEAN', 'EDGE').data.foreach_set('value', [ (min(e.vertices), max(e.vertices)) in _k for e in me_prop_watch_tower_001.edges])
_uv = me_prop_watch_tower_001.uv_layers.new(name='UVMap')
_uv.uv.foreach_set('vector', [0.3573, -0.9924, 0.3573, -0.02722, 0.3351, -0.02722, 0.3351, -0.9924, 0.5124, -0.9924, 0.5124, -0.02722, 0.4903, -0.02722, 0.4903, -0.9924, 0.4903, -0.9924, 0.4903, -0.02722, 0.4681, -0.02722, 0.4681, -0.9924, 0.4681, -0.9924, 0.4681, -0.02722, 0.446, -0.02722, 0.446, -0.9924, 0.446, -0.9924, 0.446, -0.02722, 0.4238, -0.02722, 0.4238, -0.9924, 0.4238, -0.9924, 0.4238, -0.02722, 0.4016, -0.02722, 0.4016, -0.9924, 0.4042, 0.4046, 0.2478, 0.4694, 0.09132, 0.4046, 0.02652, 0.2482, 0.09132, 0.09175, 0.2478, 0.02695, 0.4042, 0.09175, 0.469, 0.2482, 0.4016, -0.9924, 0.4016, -0.02722, 0.3795, -0.02722, 0.3795, -0.9924, 0.3795, -0.9924, 0.3795, -0.02722, 0.3573, -0.02722, 0.3573, -0.9924, 0.2285, 0.02779, 0.07828, 0.106, 0.02737, 0.2675, 0.1056, 0.4177, 0.2671, 0.4686, 0.4173, 0.3904, 0.4682, 0.2289, 0.39, 0.07871, 0.6075, -0.9924, 0.6075, -0.02722, 0.5854, -0.02722, 0.5854, -0.9924, 0.5854, -0.9924, 0.5854, -0.02722, 0.5632, -0.02722, 0.5632, -0.9924, 0.5632, -0.9924, 0.5632, -0.02722, 0.5411, -0.02722, 0.5411, -0.9924, 0.5411, -0.9924, 0.5411, -0.02722, 0.5189, -0.02722, 0.5189, -0.9924, 0.3351, -0.02077, 0.3931, -0.02077, 0.3931, 0.9444, 0.3351, 0.9444, 0.2285, 0.02779, 0.07828, 0.106, 0.02737, 0.2675, 0.1056, 0.4177, 0.2671, 0.4686, 0.4042, 0.4046, 0.2478, 0.4694, 0.2478, 0.02695, 0.4042, 0.09175, 0.469, 0.2482])
me_prop_watch_tower_001.materials.append(mat_wood)
me_prop_watch_tower_001.materials.append(mat_wood_end)
me_prop_watch_tower_001.materials.append(mat_black)
me_prop_watch_tower_001.update()

# ---- objects
ob_prop_watch_tower = bpy.data.objects.new('prop-watch-tower', me_prop_watch_tower)
ob_prop_watch_tower_001 = bpy.data.objects.new('prop-watch-tower.001', me_prop_watch_tower_001)

# ---- transforms, parenting, visibility, modifiers, constraints
ob_prop_watch_tower.location = (0.0, 0.0, 6.0)
_m = ob_prop_watch_tower.modifiers.new('EdgeSplit', 'EDGE_SPLIT')
_m.use_edge_angle = False
ob_prop_watch_tower_001.location = (0.0, 0.0, 3.0)
_m = ob_prop_watch_tower_001.modifiers.new('EdgeSplit', 'EDGE_SPLIT')
_m.use_edge_angle = False

# ---- collection membership
col_collection.objects.link(ob_prop_watch_tower)
col_collection.objects.link(ob_prop_watch_tower_001)

# ---- scene / render settings (as saved in the file)
scene.frame_start = 1; scene.frame_end = 250; scene.frame_set(1)
scene.render.engine = 'CYCLES'
scene.render.fps = 30
scene.cycles.sampling_pattern = 'TABULATED_SOBOL'
scene.cycles.bake_type = 'DIFFUSE'
scene.view_settings.view_transform = 'Filmic'
bpy.context.view_layer.update()

# ---- added for rendering (the .blend has no active camera and no usable light): camera, sun
cam_auto = bpy.data.cameras.new('AutoCamera')
cam_auto.lens = 50.0
cam_auto.sensor_width = 36.0
cam_auto.clip_end = 1000.0
ob_auto_camera = bpy.data.objects.new('AutoCamera', cam_auto)
scene.collection.objects.link(ob_auto_camera)
ob_auto_camera.location = (14.7201, -15.8602, 14.8339)
ob_auto_camera.rotation_euler = (1.09748, -7.21219e-08, 0.694738)
scene.camera = ob_auto_camera
light_auto_sun = bpy.data.lights.new('AutoSun', 'SUN')
light_auto_sun.energy = 3.0
light_auto_sun.angle = 0.0523599
ob_auto_sun = bpy.data.objects.new('AutoSun', light_auto_sun)
scene.collection.objects.link(ob_auto_sun)
ob_auto_sun.rotation_euler = (0.872665, 0.174533, 0.523599)
bpy.context.view_layer.update()
